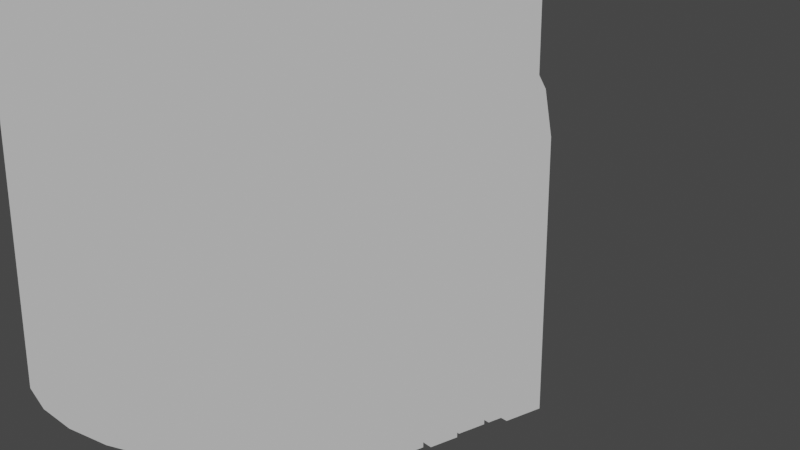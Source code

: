# Source: Castle.blend  (saved by Blender 3.6.11; exported with 4.5.12 LTS)
import bpy
from mathutils import Matrix  # noqa: F401  (used for matrix-valued properties, if any)

bpy.ops.wm.read_factory_settings(use_empty=True)
scene = bpy.context.scene
scene.name = 'Scene'

# ---- collections
col_collection = bpy.data.collections.new('Collection'); scene.collection.children.link(col_collection)
col_door = bpy.data.collections.new('Door'); scene.collection.children.link(col_door)

# ---- materials (node trees are filled in below, after node groups)
mat_material_001 = bpy.data.materials.new('Material.001')
mat_material_001.use_transparent_shadow = False

# ---- material node trees
mat_material_001.use_nodes = True; mat_material_001.node_tree.nodes.clear()
_N = mat_material_001.node_tree.nodes; _L = mat_material_001.node_tree.links
n0 = _N.new('ShaderNodeBsdfPrincipled'); n0.name = 'Principled BSDF'; n0.location = (10, 300)
n0.distribution = 'GGX'
n0.subsurface_method = 'RANDOM_WALK_SKIN'
n0.inputs[3].default_value = 1.45
n0.inputs[27].default_value = (0.0, 0.0, 0.0, 1.0)
n0.inputs[28].default_value = 1.0
n1 = _N.new('ShaderNodeOutputMaterial'); n1.name = 'Material Output'; n1.location = (870, 300)
n2 = _N.new('ShaderNodeShaderToRGB'); n2.name = 'Shader to RGB'; n2.location = (330, 314)
n3 = _N.new('ShaderNodeValToRGB'); n3.name = 'Color Ramp'; n3.location = (550, 302)
n3.color_ramp.interpolation = 'CONSTANT'
while len(n3.color_ramp.elements) > 1: n3.color_ramp.elements.remove(n3.color_ramp.elements[-1])
n3.color_ramp.elements[0].position = 0.0; n3.color_ramp.elements[0].color = (0.0, 0.0, 0.0, 1.0)
_e = n3.color_ramp.elements.new(0.09976); _e.color = (0.1523, 0.1523, 0.1523, 1.0)
_e = n3.color_ramp.elements.new(0.2052); _e.color = (0.42, 0.42, 0.42, 1.0)
_e = n3.color_ramp.elements.new(1.0); _e.color = (1.0, 1.0, 1.0, 1.0)
_L.new(n0.outputs[0], n2.inputs[0])
_L.new(n2.outputs[0], n3.inputs[0])
_L.new(n3.outputs[0], n1.inputs[0])
n1.is_active_output = True

# ---- world
world_world = bpy.data.worlds.new('World'); scene.world = world_world
world_world.use_nodes = True; world_world.node_tree.nodes.clear()
_N = world_world.node_tree.nodes; _L = world_world.node_tree.links
n0 = _N.new('ShaderNodeOutputWorld'); n0.name = 'World Output'; n0.location = (300, 300)
n1 = _N.new('ShaderNodeBackground'); n1.name = 'Background'; n1.location = (10, 300)
n1.inputs[0].default_value = (0.05088, 0.05088, 0.05088, 1.0)
_L.new(n1.outputs[0], n0.inputs[0])
n0.is_active_output = True
world_world.color = (0.05088, 0.05088, 0.05088)
world_world.use_sun_shadow = False
world_world.sun_shadow_jitter_overblur = 0.0

# ---- cameras
cam_camera_001 = bpy.data.cameras.new('Camera.001')

# ---- lights
light_sun = bpy.data.lights.new('Sun', 'SUN')
light_sun.transmission_factor = 0.0
light_sun.energy = 1.0

# ---- meshes
me_cylinder_001 = bpy.data.meshes.new('Cylinder.001')
me_cylinder_001.from_pydata([(0.0, 1.0, -1.0), (0.0, 1.0, 9.363), (0.1951, 0.9808, -1.0), (0.1951, 0.9808, 9.363), (0.3827, 0.9239, -1.0), (0.3827, 0.9239, 9.363), (0.5556, 0.8315, -1.0), (0.5556, 0.8315, 9.363), (0.7071, 0.7071, -1.0), (0.7071, 0.7071, 9.363), (0.8315, 0.5556, -1.0), (0.8315, 0.5556, 9.363), (0.9239, 0.3827, -1.0), (0.9239, 0.3827, 9.363), (0.9808, 0.1951, -1.0), (0.9808, 0.1951, 9.363), (1.0, 0.0, -1.0), (1.0, 0.0, 9.363), (0.9808, -0.1951, -1.0), (0.9808, -0.1951, 9.363), (0.9239, -0.3827, -1.0), (0.9239, -0.3827, 9.363), (0.8315, -0.5556, -1.0), (0.8315, -0.5556, 9.363), (0.7071, -0.7071, -1.0), (0.7071, -0.7071, 9.363), (0.5556, -0.8315, -1.0), (0.5556, -0.8315, 9.363), (0.3827, -0.9239, -1.0), (0.3827, -0.9239, 9.363), (0.1951, -0.9808, -1.0), (0.1951, -0.9808, 9.363), (0.0, -1.0, -1.0), (0.0, -1.0, 9.363), (-0.1951, -0.9808, -1.0), (-0.1951, -0.9808, 9.363), (-0.3827, -0.9239, -1.0), (-0.3827, -0.9239, 9.363), (-0.5556, -0.8315, -1.0), (-0.5556, -0.8315, 9.363), (-0.7071, -0.7071, -1.0), (-0.7071, -0.7071, 9.363), (-0.8315, -0.5556, -1.0), (-0.8315, -0.5556, 9.363), (-0.9239, -0.3827, -1.0), (-0.9239, -0.3827, 9.363), (-0.9808, -0.1951, -1.0), (-0.9808, -0.1951, 9.363), (-1.0, 0.0, -1.0), (-1.0, 0.0, 9.363), (-0.9808, 0.1951, -1.0), (-0.9808, 0.1951, 9.363), (-0.9239, 0.3827, -1.0), (-0.9239, 0.3827, 9.363), (-0.8315, 0.5556, -1.0), (-0.8315, 0.5556, 9.363), (-0.7071, 0.7071, -1.0), (-0.7071, 0.7071, 9.363), (-0.5556, 0.8315, -1.0), (-0.5556, 0.8315, 9.363), (-0.3827, 0.9239, -1.0), (-0.3827, 0.9239, 9.363), (-0.1951, 0.9808, -1.0), (-0.1951, 0.9808, 9.363)], [], [(0, 2, 3, 1), (2, 4, 5, 3), (4, 6, 7, 5), (6, 8, 9, 7), (8, 10, 11, 9), (10, 12, 13, 11), (12, 14, 15, 13), (14, 16, 17, 15), (16, 18, 19, 17), (18, 20, 21, 19), (20, 22, 23, 21), (22, 24, 25, 23), (24, 26, 27, 25), (26, 28, 29, 27), (28, 30, 31, 29), (30, 32, 33, 31), (32, 34, 35, 33), (34, 36, 37, 35), (36, 38, 39, 37), (38, 40, 41, 39), (40, 42, 43, 41), (42, 44, 45, 43), (44, 46, 47, 45), (46, 48, 49, 47), (48, 50, 51, 49), (50, 52, 53, 51), (52, 54, 55, 53), (54, 56, 57, 55), (56, 58, 59, 57), (58, 60, 61, 59), (3, 1, 63, 61, 59, 57, 55, 53, 51, 49, 47, 45, 43, 41, 39, 37, 35, 33, 31, 29, 27, 25, 23, 21, 19, 17, 15, 13, 11, 9, 7, 5), (60, 62, 63, 61), (62, 0, 1, 63), (0, 2, 4, 6, 8, 10, 12, 14, 16, 18, 20, 22, 24, 26, 28, 30, 32, 34, 36, 38, 40, 42, 44, 46, 48, 50, 52, 54, 56, 58, 60, 62)])
me_cylinder_001.polygons.foreach_set('use_smooth', [1, 1, 1, 1, 1, 1, 1, 1, 1, 1, 1, 1, 1, 1, 1, 1, 1, 1, 1, 1, 1, 1, 1, 1, 1, 1, 1, 1, 1, 1, 0, 1, 1, 0])
_uv = me_cylinder_001.uv_layers.new(name='UVMap')
_uv.uv.foreach_set('vector', [1.0, 0.5, 0.9688, 0.5, 0.9688, 1.0, 1.0, 1.0, 0.9688, 0.5, 0.9375, 0.5, 0.9375, 1.0, 0.9688, 1.0, 0.9375, 0.5, 0.9062, 0.5, 0.9062, 1.0, 0.9375, 1.0, 0.9062, 0.5, 0.875, 0.5, 0.875, 1.0, 0.9062, 1.0, 0.875, 0.5, 0.8438, 0.5, 0.8438, 1.0, 0.875, 1.0, 0.8438, 0.5, 0.8125, 0.5, 0.8125, 1.0, 0.8438, 1.0, 0.8125, 0.5, 0.7812, 0.5, 0.7812, 1.0, 0.8125, 1.0, 0.7812, 0.5, 0.75, 0.5, 0.75, 1.0, 0.7812, 1.0, 0.75, 0.5, 0.7188, 0.5, 0.7188, 1.0, 0.75, 1.0, 0.7188, 0.5, 0.6875, 0.5, 0.6875, 1.0, 0.7188, 1.0, 0.6875, 0.5, 0.6562, 0.5, 0.6562, 1.0, 0.6875, 1.0, 0.6562, 0.5, 0.625, 0.5, 0.625, 1.0, 0.6562, 1.0, 0.625, 0.5, 0.5938, 0.5, 0.5938, 1.0, 0.625, 1.0, 0.5938, 0.5, 0.5625, 0.5, 0.5625, 1.0, 0.5938, 1.0, 0.5625, 0.5, 0.5312, 0.5, 0.5312, 1.0, 0.5625, 1.0, 0.5312, 0.5, 0.5, 0.5, 0.5, 1.0, 0.5312, 1.0, 0.5, 0.5, 0.4688, 0.5, 0.4688, 1.0, 0.5, 1.0, 0.4688, 0.5, 0.4375, 0.5, 0.4375, 1.0, 0.4688, 1.0, 0.4375, 0.5, 0.4062, 0.5, 0.4062, 1.0, 0.4375, 1.0, 0.4062, 0.5, 0.375, 0.5, 0.375, 1.0, 0.4062, 1.0, 0.375, 0.5, 0.3438, 0.5, 0.3438, 1.0, 0.375, 1.0, 0.3438, 0.5, 0.3125, 0.5, 0.3125, 1.0, 0.3438, 1.0, 0.3125, 0.5, 0.2812, 0.5, 0.2812, 1.0, 0.3125, 1.0, 0.2812, 0.5, 0.25, 0.5, 0.25, 1.0, 0.2812, 1.0, 0.25, 0.5, 0.2188, 0.5, 0.2188, 1.0, 0.25, 1.0, 0.2188, 0.5, 0.1875, 0.5, 0.1875, 1.0, 0.2188, 1.0, 0.1875, 0.5, 0.1562, 0.5, 0.1562, 1.0, 0.1875, 1.0, 0.1562, 0.5, 0.125, 0.5, 0.125, 1.0, 0.1562, 1.0, 0.125, 0.5, 0.09375, 0.5, 0.09375, 1.0, 0.125, 1.0, 0.09375, 0.5, 0.0625, 0.5, 0.0625, 1.0, 0.09375, 1.0, 0.2968, 0.4854, 0.25, 0.49, 0.2032, 0.4854, 0.1582, 0.4717, 0.1167, 0.4496, 0.08029, 0.4197, 0.05045, 0.3833, 0.02827, 0.3418, 0.01461, 0.2968, 0.01, 0.25, 0.01461, 0.2032, 0.02827, 0.1582, 0.05045, 0.1167, 0.08029, 0.08029, 0.1167, 0.05045, 0.1582, 0.02827, 0.2032, 0.01461, 0.25, 0.01, 0.2968, 0.01461, 0.3418, 0.02827, 0.3833, 0.05045, 0.4197, 0.08029, 0.4496, 0.1167, 0.4717, 0.1582, 0.4854, 0.2032, 0.49, 0.25, 0.4854, 0.2968, 0.4717, 0.3418, 0.4496, 0.3833, 0.4197, 0.4197, 0.3833, 0.4496, 0.3418, 0.4717, 0.0625, 0.5, 0.03125, 0.5, 0.03125, 1.0, 0.0625, 1.0, 0.03125, 0.5, 0.0, 0.5, 0.0, 1.0, 0.03125, 1.0, 0.75, 0.49, 0.7968, 0.4854, 0.8418, 0.4717, 0.8833, 0.4496, 0.9197, 0.4197, 0.9496, 0.3833, 0.9717, 0.3418, 0.9854, 0.2968, 0.99, 0.25, 0.9854, 0.2032, 0.9717, 0.1582, 0.9496, 0.1167, 0.9197, 0.08029, 0.8833, 0.05045, 0.8418, 0.02827, 0.7968, 0.01461, 0.75, 0.01, 0.7032, 0.01461, 0.6582, 0.02827, 0.6167, 0.05045, 0.5803, 0.08029, 0.5504, 0.1167, 0.5283, 0.1582, 0.5146, 0.2032, 0.51, 0.25, 0.5146, 0.2968, 0.5283, 0.3418, 0.5504, 0.3833, 0.5803, 0.4197, 0.6167, 0.4496, 0.6582, 0.4717, 0.7032, 0.4854])
me_cylinder_001.materials.append(mat_material_001)
me_cylinder_001.update()
me_cylinder_001.normals_split_custom_set([tuple(v) for v in zip(*[iter([0.0, -1.0, 0.0, -0.1951, -0.9808, 0.0, -0.1951, -0.9808, 0.0, 0.0, -1.0, 0.0, -0.1951, -0.9808, 0.0, -0.3827, -0.9239, 0.0, -0.3827, -0.9239, 0.0, -0.1951, -0.9808, 0.0, -0.3827, -0.9239, 0.0, -0.5556, -0.8315, 0.0, -0.5556, -0.8315, 0.0, -0.3827, -0.9239, 0.0, -0.5556, -0.8315, 0.0, -0.7071, -0.7071, 0.0, -0.7071, -0.7071, 0.0, -0.5556, -0.8315, 0.0, -0.7071, -0.7071, 0.0, -0.8315, -0.5556, 0.0, -0.8315, -0.5556, 0.0, -0.7071, -0.7071, 0.0, -0.8315, -0.5556, 0.0, -0.9239, -0.3827, 0.0, -0.9239, -0.3827, 0.0, -0.8315, -0.5556, 0.0, -0.9239, -0.3827, 0.0, -0.9808, -0.1951, 0.0, -0.9808, -0.1951, 0.0, -0.9239, -0.3827, 0.0, -0.9808, -0.1951, 0.0, -1.0, 0.0, 0.0, -1.0, 0.0, 0.0, -0.9808, -0.1951, 0.0, -1.0, 0.0, 0.0, -0.9808, 0.1951, 0.0, -0.9808, 0.1951, 0.0, -1.0, 0.0, 0.0, -0.9808, 0.1951, 0.0, -0.9239, 0.3827, 0.0, -0.9239, 0.3827, 0.0, -0.9808, 0.1951, 0.0, -0.9239, 0.3827, 0.0, -0.8315, 0.5556, 0.0, -0.8315, 0.5556, 0.0, -0.9239, 0.3827, 0.0, -0.8315, 0.5556, 0.0, -0.7071, 0.7071, 0.0, -0.7071, 0.7071, 0.0, -0.8315, 0.5556, 0.0, -0.7071, 0.7071, 0.0, -0.5556, 0.8315, 0.0, -0.5556, 0.8315, 0.0, -0.7071, 0.7071, 0.0, -0.5556, 0.8315, 0.0, -0.3827, 0.9239, 0.0, -0.3827, 0.9239, 0.0, -0.5556, 0.8315, 0.0, -0.3827, 0.9239, 0.0, -0.1951, 0.9808, 0.0, -0.1951, 0.9808, 0.0, -0.3827, 0.9239, 0.0, -0.1951, 0.9808, 0.0, 0.0, 1.0, 0.0, 0.0, 1.0, 0.0, -0.1951, 0.9808, 0.0, 0.0, 1.0, 0.0, 0.1951, 0.9808, 0.0, 0.1951, 0.9808, 0.0, 0.0, 1.0, 0.0, 0.1951, 0.9808, 0.0, 0.3827, 0.9239, 0.0, 0.3827, 0.9239, 0.0, 0.1951, 0.9808, 0.0, 0.3827, 0.9239, 0.0, 0.5556, 0.8315, 0.0, 0.5556, 0.8315, 0.0, 0.3827, 0.9239, 0.0, 0.5556, 0.8315, 0.0, 0.7071, 0.7071, 0.0, 0.7071, 0.7071, 0.0, 0.5556, 0.8315, 0.0, 0.7071, 0.7071, 0.0, 0.8315, 0.5556, 0.0, 0.8315, 0.5556, 0.0, 0.7071, 0.7071, 0.0, 0.8315, 0.5556, 0.0, 0.9239, 0.3827, 0.0, 0.9239, 0.3827, 0.0, 0.8315, 0.5556, 0.0, 0.9239, 0.3827, 0.0, 0.9808, 0.1951, 0.0, 0.9808, 0.1951, 0.0, 0.9239, 0.3827, 0.0, 0.9808, 0.1951, 0.0, 1.0, 0.0, 0.0, 1.0, 0.0, 0.0, 0.9808, 0.1951, 0.0, 1.0, 0.0, 0.0, 0.9808, -0.1951, 0.0, 0.9808, -0.1951, 0.0, 1.0, 0.0, 0.0, 0.9808, -0.1951, 0.0, 0.9239, -0.3827, 0.0, 0.9239, -0.3827, 0.0, 0.9808, -0.1951, 0.0, 0.9239, -0.3827, 0.0, 0.8315, -0.5556, 0.0, 0.8315, -0.5556, 0.0, 0.9239, -0.3827, 0.0, 0.8315, -0.5556, 0.0, 0.7071, -0.7071, 0.0, 0.7071, -0.7071, 0.0, 0.8315, -0.5556, 0.0, 0.7071, -0.7071, 0.0, 0.5556, -0.8315, 0.0, 0.5556, -0.8315, 0.0, 0.7071, -0.7071, 0.0, 0.5556, -0.8315, 0.0, 0.3827, -0.9239, 0.0, 0.3827, -0.9239, 0.0, 0.5556, -0.8315, 0.0, -0.1951, -0.9808, -8.097e-08, 6.572e-05, -1.0, 1.194e-08, 0.1951, -0.9808, 4.917e-08, 0.3827, -0.9239, 8.499e-08, 0.5556, -0.8315, 1.18e-07, 0.7071, -0.7071, 1.469e-07, 0.8315, -0.5556, 1.707e-07, 0.9239, -0.3827, 1.883e-07, 0.9808, -0.1951, 1.992e-07, 1.0, 6.572e-05, 2.029e-07, 0.9808, 0.1951, 1.992e-07, 0.9239, 0.3827, 1.883e-07, 0.8315, 0.5556, 1.707e-07, 0.7071, 0.7071, 1.47e-07, 0.5556, 0.8315, 1.18e-07, 0.3827, 0.9239, 8.5e-08, 0.1951, 0.9808, 4.918e-08, -6.572e-05, 1.0, 1.191e-08, -0.1951, 0.9808, -8.096e-08, -0.3827, 0.9239, -1.168e-07, -0.5556, 0.8315, -3.059e-08, -0.7071, 0.7071, -1.787e-07, -0.8315, 0.5556, -2.025e-07, -0.9239, 0.3827, -2.201e-07, -0.9808, 0.1951, -1.118e-07, -1.0, -6.572e-05, -2.347e-07, -0.9808, -0.1951, -1.118e-07, -0.9239, -0.3827, -2.201e-07, -0.8315, -0.5556, -2.025e-07, -0.7071, -0.7071, -1.787e-07, -0.5556, -0.8315, -3.059e-08, -0.3827, -0.9239, -1.168e-07, 0.3827, -0.9239, 0.0, 0.1951, -0.9808, 0.0, 0.1951, -0.9808, 0.0, 0.3827, -0.9239, 0.0, 0.1951, -0.9808, 0.0, 0.0, -1.0, 0.0, 0.0, -1.0, 0.0, 0.1951, -0.9808, 0.0, -6.572e-05, -1.0, -1.192e-08, -0.1951, -0.9808, -8.2e-09, -0.3827, -0.9239, -4.618e-09, -0.5556, -0.8315, -1.317e-09, -0.7071, -0.7071, 5.721e-08, -0.8315, -0.5556, 5.959e-08, -0.9239, -0.3827, 6.135e-08, -0.9808, -0.1951, 6.244e-08, -1.0, 6.572e-05, 6.281e-08, -0.9808, 0.1951, 6.244e-08, -0.9239, 0.3827, 6.135e-08, -0.8315, 0.5556, 5.959e-08, -0.7071, 0.7071, 5.721e-08, -0.5556, 0.8315, -1.316e-09, -0.3827, 0.9239, -4.617e-09, -0.1951, 0.9808, -8.199e-09, 6.572e-05, 1.0, -1.193e-08, 0.1951, 0.9808, -1.565e-08, 0.3827, 0.9239, -1.923e-08, 0.5556, 0.8315, 3.31e-08, 0.7071, 0.7071, 3.021e-08, 0.8315, 0.5556, 2.783e-08, 0.9239, 0.3827, 2.607e-08, 0.9808, 0.1951, 2.498e-08, 1.0, -6.572e-05, 2.462e-08, 0.9808, -0.1951, 2.498e-08, 0.9239, -0.3827, 2.607e-08, 0.8315, -0.5556, 2.783e-08, 0.7071, -0.7071, 3.021e-08, 0.5556, -0.8315, 3.31e-08, 0.3827, -0.9239, -1.923e-08, 0.1951, -0.9808, -1.565e-08])] * 3)])
me_cone = bpy.data.meshes.new('Cone')
me_cone.from_pydata([(0.0, 1.0, -1.0), (0.1951, 0.9808, -1.0), (0.3827, 0.9239, -1.0), (0.5556, 0.8315, -1.0), (0.7071, 0.7071, -1.0), (0.8315, 0.5556, -1.0), (0.9239, 0.3827, -1.0), (0.9808, 0.1951, -1.0), (1.0, 0.0, -1.0), (0.9808, -0.1951, -1.0), (0.9239, -0.3827, -1.0), (0.8315, -0.5556, -1.0), (0.7071, -0.7071, -1.0), (0.5556, -0.8315, -1.0), (0.3827, -0.9239, -1.0), (0.1951, -0.9808, -1.0), (0.0, -1.0, -1.0), (-0.1951, -0.9808, -1.0), (-0.3827, -0.9239, -1.0), (-0.5556, -0.8315, -1.0), (-0.7071, -0.7071, -1.0), (-0.8315, -0.5556, -1.0), (-0.9239, -0.3827, -1.0), (-0.9808, -0.1951, -1.0), (-1.0, 0.0, -1.0), (-0.9808, 0.1951, -1.0), (-0.9239, 0.3827, -1.0), (-0.8315, 0.5556, -1.0), (-0.7071, 0.7071, -1.0), (-0.5556, 0.8315, -1.0), (-0.3827, 0.9239, -1.0), (-0.1951, 0.9808, -1.0), (0.0, 0.0, 1.0), (0.09755, 0.9904, -1.0), (0.2889, 0.9523, -1.0), (0.4691, 0.8777, -1.0), (0.6313, 0.7693, -1.0), (0.7693, 0.6313, -1.0), (0.8777, 0.4691, -1.0), (0.9523, 0.2889, -1.0), (0.9904, 0.09755, -1.0), (0.9904, -0.09755, -1.0), (0.9523, -0.2889, -1.0), (0.8777, -0.4691, -1.0), (0.7693, -0.6313, -1.0), (0.6313, -0.7693, -1.0), (0.4691, -0.8777, -1.0), (0.2889, -0.9523, -1.0), (0.09755, -0.9904, -1.0), (-0.09755, -0.9904, -1.0), (-0.2889, -0.9523, -1.0), (-0.4691, -0.8777, -1.0), (-0.6313, -0.7693, -1.0), (-0.7693, -0.6313, -1.0), (-0.8777, -0.4691, -1.0), (-0.9523, -0.2889, -1.0), (-0.9904, -0.09755, -1.0), (-0.9904, 0.09755, -1.0), (-0.9523, 0.2889, -1.0), (-0.8777, 0.4691, -1.0), (-0.7693, 0.6313, -1.0), (-0.6313, 0.7693, -1.0), (-0.4691, 0.8777, -1.0), (-0.2889, 0.9523, -1.0), (-0.09755, 0.9904, -1.0), (0.06239, 0.6335, -0.807), (0.1248, 0.6273, -0.807), (0.1848, 0.6091, -0.807), (0.2448, 0.5909, -0.807), (0.3001, 0.5614, -0.807), (0.3553, 0.5318, -0.807), (0.4038, 0.492, -0.807), (0.4523, 0.4523, -0.807), (0.492, 0.4038, -0.807), (0.5318, 0.3553, -0.807), (0.5614, 0.3001, -0.807), (0.5909, 0.2448, -0.807), (0.6091, 0.1848, -0.807), (0.6273, 0.1248, -0.807), (0.6335, 0.06239, -0.807), (0.6396, -4.009e-09, -0.807), (0.6335, -0.06239, -0.807), (0.6273, -0.1248, -0.807), (0.6091, -0.1848, -0.807), (0.5909, -0.2448, -0.807), (0.5614, -0.3001, -0.807), (0.5318, -0.3553, -0.807), (0.492, -0.4038, -0.807), (0.4523, -0.4523, -0.807), (0.4038, -0.492, -0.807), (0.3553, -0.5318, -0.807), (0.3001, -0.5614, -0.807), (0.2448, -0.5909, -0.807), (0.1848, -0.6091, -0.807), (0.1248, -0.6273, -0.807), (0.06239, -0.6335, -0.807), (-7.393e-10, -0.6396, -0.807), (-0.06239, -0.6335, -0.807), (-0.1248, -0.6273, -0.807), (-0.1848, -0.6091, -0.807), (-0.2448, -0.5909, -0.807), (-0.3001, -0.5614, -0.807), (-0.3553, -0.5318, -0.807), (-0.4038, -0.492, -0.807), (-0.4523, -0.4523, -0.807), (-0.492, -0.4038, -0.807), (-0.5318, -0.3553, -0.807), (-0.5614, -0.3001, -0.807), (-0.5909, -0.2448, -0.807), (-0.6091, -0.1848, -0.807), (-0.6273, -0.1248, -0.807), (-0.6335, -0.06239, -0.807), (-0.6396, -4.009e-09, -0.807), (-0.6335, 0.06239, -0.807), (-0.6273, 0.1248, -0.807), (-0.6091, 0.1848, -0.807), (-0.5909, 0.2448, -0.807), (-0.5614, 0.3001, -0.807), (-0.5318, 0.3553, -0.807), (-0.492, 0.4038, -0.807), (-0.4523, 0.4523, -0.807), (-0.4038, 0.492, -0.807), (-0.3553, 0.5318, -0.807), (-0.3001, 0.5614, -0.807), (-0.2448, 0.5909, -0.807), (-0.1848, 0.6091, -0.807), (-0.1248, 0.6273, -0.807), (-0.06239, 0.6335, -0.807), (-7.393e-10, 0.6396, -0.807)], [], [(0, 33, 1, 32), (1, 34, 2, 32), (2, 35, 3, 32), (3, 36, 4, 32), (4, 37, 5, 32), (5, 38, 6, 32), (6, 39, 7, 32), (7, 40, 8, 32), (8, 41, 9, 32), (9, 42, 10, 32), (10, 43, 11, 32), (11, 44, 12, 32), (12, 45, 13, 32), (13, 46, 14, 32), (14, 47, 15, 32), (15, 48, 16, 32), (16, 49, 17, 32), (17, 50, 18, 32), (18, 51, 19, 32), (19, 52, 20, 32), (20, 53, 21, 32), (21, 54, 22, 32), (22, 55, 23, 32), (23, 56, 24, 32), (24, 57, 25, 32), (25, 58, 26, 32), (26, 59, 27, 32), (27, 60, 28, 32), (28, 61, 29, 32), (29, 62, 30, 32), (34, 67, 68, 2), (30, 63, 31, 32), (31, 64, 0, 32), (128, 127, 126, 125, 124, 123, 122, 121, 120, 119, 118, 117, 116, 115, 114, 113, 112, 111, 110, 109, 108, 107, 106, 105, 104, 103, 102, 101, 100, 99, 98, 97, 96, 95, 94, 93, 92, 91, 90, 89, 88, 87, 86, 85, 84, 83, 82, 81, 80, 79, 78, 77, 76, 75, 74, 73, 72, 71, 70, 69, 68, 67, 66, 65), (18, 100, 101, 51), (19, 102, 103, 52), (61, 121, 122, 29), (48, 95, 96, 16), (35, 69, 70, 3), (20, 104, 105, 53), (21, 106, 107, 54), (62, 123, 124, 30), (49, 97, 98, 17), (36, 71, 72, 4), (22, 108, 109, 55), (23, 110, 111, 56), (63, 125, 126, 31), (50, 99, 100, 18), (37, 73, 74, 5), (24, 112, 113, 57), (25, 114, 115, 58), (64, 127, 128, 0), (51, 101, 102, 19), (38, 75, 76, 6), (26, 116, 117, 59), (0, 128, 65, 33), (27, 118, 119, 60), (1, 66, 67, 34), (52, 103, 104, 20), (39, 77, 78, 7), (28, 120, 121, 61), (2, 68, 69, 35), (29, 122, 123, 62), (3, 70, 71, 36), (53, 105, 106, 21), (40, 79, 80, 8), (30, 124, 125, 63), (4, 72, 73, 37), (31, 126, 127, 64), (5, 74, 75, 38), (54, 107, 108, 22), (41, 81, 82, 9), (6, 76, 77, 39), (7, 78, 79, 40), (55, 109, 110, 23), (42, 83, 84, 10), (8, 80, 81, 41), (9, 82, 83, 42), (56, 111, 112, 24), (43, 85, 86, 11), (10, 84, 85, 43), (11, 86, 87, 44), (57, 113, 114, 25), (44, 87, 88, 12), (12, 88, 89, 45), (13, 90, 91, 46), (58, 115, 116, 26), (45, 89, 90, 13), (14, 92, 93, 47), (33, 65, 66, 1), (15, 94, 95, 48), (59, 117, 118, 27), (46, 91, 92, 14), (16, 96, 97, 49), (17, 98, 99, 50), (60, 119, 120, 28), (47, 93, 94, 15)])
me_cone.polygons.foreach_set('use_smooth', [1, 1, 1, 1, 1, 1, 1, 1, 1, 1, 1, 1, 1, 1, 1, 1, 1, 1, 1, 1, 1, 1, 1, 1, 1, 1, 1, 1, 1, 1, 0, 1, 1, 0, 0, 0, 0, 1, 0, 0, 0, 0, 0, 0, 0, 0, 0, 0, 0, 0, 0, 0, 0, 0, 0, 0, 0, 0, 0, 0, 0, 0, 0, 0, 0, 0, 0, 0, 0, 0, 0, 0, 0, 0, 0, 1, 0, 0, 0, 1, 0, 0, 0, 0, 0, 0, 0, 0, 0, 0, 0, 0, 0, 0, 0, 0, 0])
_k = set([(0, 128), (1, 66), (2, 68), (3, 70), (4, 72), (5, 74), (6, 76), (7, 78), (8, 80), (9, 82), (12, 88), (13, 90), (14, 92), (15, 94), (17, 98), (18, 100), (19, 102), (20, 104), (21, 106), (22, 108), (23, 110), (24, 112), (25, 114), (26, 116), (27, 118), (28, 120), (29, 122), (30, 124), (31, 126), (33, 65), (34, 67), (35, 69), (36, 71), (37, 73), (38, 75), (39, 77), (40, 79), (41, 81), (44, 87), (45, 89), (46, 91), (47, 93), (49, 97), (50, 99), (51, 101), (52, 103), (53, 105), (54, 107), (55, 109), (56, 111), (57, 113), (58, 115), (59, 117), (60, 119), (61, 121), (62, 123), (63, 125), (64, 127), (65, 66), (65, 128), (66, 67), (67, 68), (68, 69), (69, 70), (70, 71), (71, 72), (72, 73), (73, 74), (74, 75), (75, 76), (76, 77), (77, 78), (78, 79), (79, 80), (80, 81), (81, 82), (82, 83), (84, 85), (86, 87), (87, 88), (88, 89), (89, 90), (90, 91), (91, 92), (92, 93), (93, 94), (94, 95), (96, 97), (97, 98), (98, 99), (99, 100), (100, 101), (101, 102), (102, 103), (103, 104), (104, 105), (105, 106), (106, 107), (107, 108), (108, 109), (109, 110), (110, 111), (111, 112), (112, 113), (113, 114), (114, 115), (115, 116), (116, 117), (117, 118), (118, 119), (119, 120), (120, 121), (121, 122), (122, 123), (123, 124), (124, 125), (125, 126), (126, 127), (127, 128)])
me_cone.attributes.new('sharp_edge', 'BOOLEAN', 'EDGE').data.foreach_set('value', [ (min(e.vertices), max(e.vertices)) in _k for e in me_cone.edges])
_uv = me_cone.uv_layers.new(name='UVMap')
_uv.uv.foreach_set('vector', [0.25, 0.49, 0.2734, 0.4877, 0.2968, 0.4854, 0.25, 0.25, 0.2968, 0.4854, 0.3193, 0.4786, 0.3418, 0.4717, 0.25, 0.25, 0.3418, 0.4717, 0.3626, 0.4606, 0.3833, 0.4496, 0.25, 0.25, 0.3833, 0.4496, 0.4015, 0.4346, 0.4197, 0.4197, 0.25, 0.25, 0.4197, 0.4197, 0.4346, 0.4015, 0.4496, 0.3833, 0.25, 0.25, 0.4496, 0.3833, 0.4606, 0.3626, 0.4717, 0.3418, 0.25, 0.25, 0.4717, 0.3418, 0.4786, 0.3193, 0.4854, 0.2968, 0.25, 0.25, 0.4854, 0.2968, 0.4877, 0.2734, 0.49, 0.25, 0.25, 0.25, 0.49, 0.25, 0.4877, 0.2266, 0.4854, 0.2032, 0.25, 0.25, 0.4854, 0.2032, 0.4786, 0.1807, 0.4717, 0.1582, 0.25, 0.25, 0.4717, 0.1582, 0.4606, 0.1374, 0.4496, 0.1167, 0.25, 0.25, 0.4496, 0.1167, 0.4346, 0.09848, 0.4197, 0.08029, 0.25, 0.25, 0.4197, 0.08029, 0.4015, 0.06537, 0.3833, 0.05045, 0.25, 0.25, 0.3833, 0.05045, 0.3626, 0.03936, 0.3418, 0.02827, 0.25, 0.25, 0.3418, 0.02827, 0.3193, 0.02144, 0.2968, 0.01461, 0.25, 0.25, 0.2968, 0.01461, 0.2734, 0.01231, 0.25, 0.01, 0.25, 0.25, 0.25, 0.01, 0.2266, 0.01231, 0.2032, 0.01461, 0.25, 0.25, 0.2032, 0.01461, 0.1807, 0.02144, 0.1582, 0.02827, 0.25, 0.25, 0.1582, 0.02827, 0.1374, 0.03936, 0.1167, 0.05045, 0.25, 0.25, 0.1167, 0.05045, 0.09848, 0.06537, 0.08029, 0.08029, 0.25, 0.25, 0.08029, 0.08029, 0.06537, 0.09848, 0.05045, 0.1167, 0.25, 0.25, 0.05045, 0.1167, 0.03936, 0.1374, 0.02827, 0.1582, 0.25, 0.25, 0.02827, 0.1582, 0.02144, 0.1807, 0.01461, 0.2032, 0.25, 0.25, 0.01461, 0.2032, 0.01231, 0.2266, 0.01, 0.25, 0.25, 0.25, 0.01, 0.25, 0.01231, 0.2734, 0.01461, 0.2968, 0.25, 0.25, 0.01461, 0.2968, 0.02144, 0.3193, 0.02827, 0.3418, 0.25, 0.25, 0.02827, 0.3418, 0.03936, 0.3626, 0.05045, 0.3833, 0.25, 0.25, 0.05045, 0.3833, 0.06537, 0.4015, 0.08029, 0.4197, 0.25, 0.25, 0.08029, 0.4197, 0.09848, 0.4346, 0.1167, 0.4496, 0.25, 0.25, 0.1167, 0.4496, 0.1374, 0.4606, 0.1582, 0.4717, 0.25, 0.25, 0.3193, 0.4786, 0.3193, 0.4786, 0.3418, 0.4717, 0.3418, 0.4717, 0.1582, 0.4717, 0.1807, 0.4786, 0.2032, 0.4854, 0.25, 0.25, 0.2032, 0.4854, 0.2266, 0.4877, 0.25, 0.49, 0.25, 0.25, 0.75, 0.49, 0.7266, 0.4877, 0.7032, 0.4854, 0.6807, 0.4786, 0.6582, 0.4717, 0.6374, 0.4606, 0.6167, 0.4496, 0.5985, 0.4346, 0.5803, 0.4197, 0.5654, 0.4015, 0.5504, 0.3833, 0.5394, 0.3626, 0.5283, 0.3418, 0.5214, 0.3193, 0.5146, 0.2968, 0.5123, 0.2734, 0.51, 0.25, 0.5123, 0.2266, 0.5146, 0.2032, 0.5214, 0.1807, 0.5283, 0.1582, 0.5394, 0.1374, 0.5504, 0.1167, 0.5654, 0.09848, 0.5803, 0.08029, 0.5985, 0.06537, 0.6167, 0.05045, 0.6374, 0.03936, 0.6582, 0.02827, 0.6807, 0.02144, 0.7032, 0.01461, 0.7266, 0.01231, 0.75, 0.01, 0.7734, 0.01231, 0.7968, 0.01461, 0.8193, 0.02144, 0.8418, 0.02827, 0.8626, 0.03936, 0.8833, 0.05045, 0.9015, 0.06537, 0.9197, 0.08029, 0.9346, 0.09848, 0.9496, 0.1167, 0.9606, 0.1374, 0.9717, 0.1582, 0.9786, 0.1807, 0.9854, 0.2032, 0.9877, 0.2266, 0.99, 0.25, 0.9877, 0.2734, 0.9854, 0.2968, 0.9786, 0.3193, 0.9717, 0.3418, 0.9606, 0.3626, 0.9496, 0.3833, 0.9346, 0.4015, 0.9197, 0.4197, 0.9015, 0.4346, 0.8833, 0.4496, 0.8626, 0.4606, 0.8418, 0.4717, 0.8193, 0.4786, 0.7968, 0.4854, 0.7734, 0.4877, 0.1582, 0.02827, 0.1582, 0.02827, 0.1374, 0.03936, 0.1374, 0.03936, 0.1167, 0.05045, 0.1167, 0.05045, 0.09848, 0.06537, 0.09848, 0.06537, 0.09848, 0.4346, 0.09848, 0.4346, 0.1167, 0.4496, 0.1167, 0.4496, 0.2734, 0.01231, 0.2734, 0.01231, 0.25, 0.01, 0.25, 0.01, 0.3626, 0.4606, 0.3626, 0.4606, 0.3833, 0.4496, 0.3833, 0.4496, 0.08029, 0.08029, 0.08029, 0.08029, 0.06537, 0.09848, 0.06537, 0.09848, 0.05045, 0.1167, 0.05045, 0.1167, 0.03936, 0.1374, 0.03936, 0.1374, 0.1374, 0.4606, 0.1374, 0.4606, 0.1582, 0.4717, 0.1582, 0.4717, 0.2266, 0.01231, 0.2266, 0.01231, 0.2032, 0.01461, 0.2032, 0.01461, 0.4015, 0.4346, 0.4015, 0.4346, 0.4197, 0.4197, 0.4197, 0.4197, 0.02827, 0.1582, 0.02827, 0.1582, 0.02144, 0.1807, 0.02144, 0.1807, 0.01461, 0.2032, 0.01461, 0.2032, 0.01231, 0.2266, 0.01231, 0.2266, 0.1807, 0.4786, 0.1807, 0.4786, 0.2032, 0.4854, 0.2032, 0.4854, 0.1807, 0.02144, 0.1807, 0.02144, 0.1582, 0.02827, 0.1582, 0.02827, 0.4346, 0.4015, 0.4346, 0.4015, 0.4496, 0.3833, 0.4496, 0.3833, 0.01, 0.25, 0.01, 0.25, 0.01231, 0.2734, 0.01231, 0.2734, 0.01461, 0.2968, 0.01461, 0.2968, 0.02144, 0.3193, 0.02144, 0.3193, 0.2266, 0.4877, 0.2266, 0.4877, 0.25, 0.49, 0.25, 0.49, 0.1374, 0.03936, 0.1374, 0.03936, 0.1167, 0.05045, 0.1167, 0.05045, 0.4606, 0.3626, 0.4606, 0.3626, 0.4717, 0.3418, 0.4717, 0.3418, 0.02827, 0.3418, 0.02827, 0.3418, 0.03936, 0.3626, 0.03936, 0.3626, 0.25, 0.49, 0.25, 0.49, 0.2734, 0.4877, 0.2734, 0.4877, 0.05045, 0.3833, 0.05045, 0.3833, 0.06537, 0.4015, 0.06537, 0.4015, 0.2968, 0.4854, 0.2968, 0.4854, 0.3193, 0.4786, 0.3193, 0.4786, 0.09848, 0.06537, 0.09848, 0.06537, 0.08029, 0.08029, 0.08029, 0.08029, 0.4786, 0.3193, 0.4786, 0.3193, 0.4854, 0.2968, 0.4854, 0.2968, 0.08029, 0.4197, 0.08029, 0.4197, 0.09848, 0.4346, 0.09848, 0.4346, 0.3418, 0.4717, 0.3418, 0.4717, 0.3626, 0.4606, 0.3626, 0.4606, 0.1167, 0.4496, 0.1167, 0.4496, 0.1374, 0.4606, 0.1374, 0.4606, 0.3833, 0.4496, 0.3833, 0.4496, 0.4015, 0.4346, 0.4015, 0.4346, 0.06537, 0.09848, 0.06537, 0.09848, 0.05045, 0.1167, 0.05045, 0.1167, 0.4877, 0.2734, 0.4877, 0.2734, 0.49, 0.25, 0.49, 0.25, 0.1582, 0.4717, 0.1582, 0.4717, 0.1807, 0.4786, 0.1807, 0.4786, 0.4197, 0.4197, 0.4197, 0.4197, 0.4346, 0.4015, 0.4346, 0.4015, 0.2032, 0.4854, 0.2032, 0.4854, 0.2266, 0.4877, 0.2266, 0.4877, 0.4496, 0.3833, 0.4496, 0.3833, 0.4606, 0.3626, 0.4606, 0.3626, 0.03936, 0.1374, 0.03936, 0.1374, 0.02827, 0.1582, 0.02827, 0.1582, 0.4877, 0.2266, 0.4877, 0.2266, 0.4854, 0.2032, 0.4854, 0.2032, 0.4717, 0.3418, 0.4717, 0.3418, 0.4786, 0.3193, 0.4786, 0.3193, 0.4854, 0.2968, 0.4854, 0.2968, 0.4877, 0.2734, 0.4877, 0.2734, 0.02144, 0.1807, 0.02144, 0.1807, 0.01461, 0.2032, 0.01461, 0.2032, 0.4786, 0.1807, 0.4786, 0.1807, 0.4717, 0.1582, 0.4717, 0.1582, 0.49, 0.25, 0.49, 0.25, 0.4877, 0.2266, 0.4877, 0.2266, 0.4854, 0.2032, 0.4854, 0.2032, 0.4786, 0.1807, 0.4786, 0.1807, 0.01231, 0.2266, 0.01231, 0.2266, 0.01, 0.25, 0.01, 0.25, 0.4606, 0.1374, 0.4606, 0.1374, 0.4496, 0.1167, 0.4496, 0.1167, 0.4717, 0.1582, 0.4717, 0.1582, 0.4606, 0.1374, 0.4606, 0.1374, 0.4496, 0.1167, 0.4496, 0.1167, 0.4346, 0.09848, 0.4346, 0.09848, 0.01231, 0.2734, 0.01231, 0.2734, 0.01461, 0.2968, 0.01461, 0.2968, 0.4346, 0.09848, 0.4346, 0.09848, 0.4197, 0.08029, 0.4197, 0.08029, 0.4197, 0.08029, 0.4197, 0.08029, 0.4015, 0.06537, 0.4015, 0.06537, 0.3833, 0.05045, 0.3833, 0.05045, 0.3626, 0.03936, 0.3626, 0.03936, 0.02144, 0.3193, 0.02144, 0.3193, 0.02827, 0.3418, 0.02827, 0.3418, 0.4015, 0.06537, 0.4015, 0.06537, 0.3833, 0.05045, 0.3833, 0.05045, 0.3418, 0.02827, 0.3418, 0.02827, 0.3193, 0.02144, 0.3193, 0.02144, 0.2734, 0.4877, 0.2734, 0.4877, 0.2968, 0.4854, 0.2968, 0.4854, 0.2968, 0.01461, 0.2968, 0.01461, 0.2734, 0.01231, 0.2734, 0.01231, 0.03936, 0.3626, 0.03936, 0.3626, 0.05045, 0.3833, 0.05045, 0.3833, 0.3626, 0.03936, 0.3626, 0.03936, 0.3418, 0.02827, 0.3418, 0.02827, 0.25, 0.01, 0.25, 0.01, 0.2266, 0.01231, 0.2266, 0.01231, 0.2032, 0.01461, 0.2032, 0.01461, 0.1807, 0.02144, 0.1807, 0.02144, 0.06537, 0.4015, 0.06537, 0.4015, 0.08029, 0.4197, 0.08029, 0.4197, 0.3193, 0.02144, 0.3193, 0.02144, 0.2968, 0.01461, 0.2968, 0.01461])
me_cone.materials.append(mat_material_001)
me_cone.update()
me_cone.normals_split_custom_set([tuple(v) for v in zip(*[iter([3.477e-06, -0.934, -0.3573, -0.09528, -0.9673, -0.2351, -0.1822, -0.9161, -0.3573, 7.451e-08, 5.961e-09, -1.0, -0.1822, -0.9161, -0.3573, -0.2822, -0.9301, -0.2351, -0.3574, -0.8629, -0.3573, 7.451e-08, 5.961e-09, -1.0, -0.3574, -0.8629, -0.3573, -0.4582, -0.8572, -0.2351, -0.5189, -0.7766, -0.3573, 7.451e-08, 5.961e-09, -1.0, -0.5189, -0.7766, -0.3573, -0.6166, -0.7513, -0.2351, -0.6604, -0.6604, -0.3573, 7.451e-08, 5.961e-09, -1.0, -0.6604, -0.6604, -0.3573, -0.7513, -0.6166, -0.2351, -0.7766, -0.5189, -0.3573, 7.451e-08, 5.961e-09, -1.0, -0.7766, -0.5189, -0.3573, -0.8572, -0.4582, -0.2351, -0.8629, -0.3574, -0.3573, 7.451e-08, 5.961e-09, -1.0, -0.8629, -0.3574, -0.3573, -0.9301, -0.2822, -0.2351, -0.9161, -0.1822, -0.3573, 7.451e-08, 5.961e-09, -1.0, -0.9161, -0.1822, -0.3573, -0.9673, -0.09528, -0.2351, -0.934, -3.477e-06, -0.3573, 7.451e-08, 5.961e-09, -1.0, -0.934, -3.477e-06, -0.3573, -0.9673, 0.09528, -0.2351, -0.9161, 0.1822, -0.3573, 7.451e-08, 5.961e-09, -1.0, -0.9161, 0.1822, -0.3573, -0.9301, 0.2822, -0.2351, -0.8629, 0.3574, -0.3573, 7.451e-08, 5.961e-09, -1.0, -0.8629, 0.3574, -0.3573, -0.8572, 0.4582, -0.2352, -0.7766, 0.5189, -0.3573, 7.451e-08, 5.961e-09, -1.0, -0.7766, 0.5189, -0.3573, -0.7513, 0.6166, -0.2351, -0.6604, 0.6604, -0.3573, 7.451e-08, 5.961e-09, -1.0, -0.6604, 0.6604, -0.3573, -0.6166, 0.7513, -0.2351, -0.5189, 0.7766, -0.3573, 7.451e-08, 5.961e-09, -1.0, -0.5189, 0.7766, -0.3573, -0.4582, 0.8572, -0.2351, -0.3574, 0.8629, -0.3573, 7.451e-08, 5.961e-09, -1.0, -0.3574, 0.8629, -0.3573, -0.2822, 0.9301, -0.2351, -0.1822, 0.9161, -0.3573, 7.451e-08, 5.961e-09, -1.0, -0.1822, 0.9161, -0.3573, -0.09526, 0.9673, -0.2351, -1.727e-05, 0.934, -0.3573, 7.451e-08, 5.961e-09, -1.0, -1.727e-05, 0.934, -0.3573, 0.09528, 0.9673, -0.2351, 0.1822, 0.9161, -0.3573, 7.451e-08, 5.961e-09, -1.0, 0.1822, 0.9161, -0.3573, 0.2822, 0.9301, -0.2351, 0.3574, 0.8629, -0.3573, 7.451e-08, 5.961e-09, -1.0, 0.3574, 0.8629, -0.3573, 0.4582, 0.8572, -0.2351, 0.5189, 0.7766, -0.3573, 7.451e-08, 5.961e-09, -1.0, 0.5189, 0.7766, -0.3573, 0.6166, 0.7513, -0.2351, 0.6604, 0.6604, -0.3573, 7.451e-08, 5.961e-09, -1.0, 0.6604, 0.6604, -0.3573, 0.7513, 0.6166, -0.2351, 0.7766, 0.5189, -0.3573, 7.451e-08, 5.961e-09, -1.0, 0.7766, 0.5189, -0.3573, 0.8572, 0.4582, -0.2351, 0.8629, 0.3574, -0.3573, 7.451e-08, 5.961e-09, -1.0, 0.8629, 0.3574, -0.3573, 0.9301, 0.2822, -0.2351, 0.9161, 0.1822, -0.3573, 7.451e-08, 5.961e-09, -1.0, 0.9161, 0.1822, -0.3573, 0.9673, 0.09528, -0.2351, 0.934, 3.477e-06, -0.3573, 7.451e-08, 5.961e-09, -1.0, 0.934, 3.477e-06, -0.3573, 0.9673, -0.09528, -0.2351, 0.9161, -0.1822, -0.3573, 7.451e-08, 5.961e-09, -1.0, 0.9161, -0.1822, -0.3573, 0.9301, -0.2822, -0.2351, 0.8629, -0.3574, -0.3573, 7.451e-08, 5.961e-09, -1.0, 0.8629, -0.3574, -0.3573, 0.8572, -0.4582, -0.2351, 0.7766, -0.5189, -0.3573, 7.451e-08, 5.961e-09, -1.0, 0.7766, -0.5189, -0.3573, 0.7513, -0.6166, -0.2351, 0.6604, -0.6604, -0.3573, 7.451e-08, 5.961e-09, -1.0, 0.6604, -0.6604, -0.3573, 0.6166, -0.7513, -0.2351, 0.5189, -0.7766, -0.3573, 7.451e-08, 5.961e-09, -1.0, 0.5189, -0.7766, -0.3573, 0.4582, -0.8572, -0.2351, 0.3574, -0.8629, -0.3573, 7.451e-08, 5.961e-09, -1.0, -0.2822, -0.9301, -0.235, 0.8787, 0.1932, 0.4366, 0.8871, 0.2061, 0.4131, -0.3574, -0.8629, -0.3572, 0.3574, -0.8629, -0.3573, 0.2822, -0.9301, -0.2351, 0.1822, -0.9161, -0.3573, 7.451e-08, 5.961e-09, -1.0, 0.1822, -0.9161, -0.3573, 0.09528, -0.9673, -0.2351, 3.477e-06, -0.934, -0.3573, 7.451e-08, 5.961e-09, -1.0, 0.8428, 0.1931, 0.5024, 0.837, 0.1716, 0.5196, 0.8217, 0.1723, 0.5432, 0.8177, 0.1477, 0.5564, 0.8023, 0.143, 0.5795, 0.8004, 0.1162, 0.588, 0.7855, 0.1062, 0.6097, 0.7859, 0.07822, 0.6134, 0.7718, 0.06341, 0.6327, 0.7746, 0.03535, 0.6315, 0.7618, 0.01619, 0.6477, 0.767, -0.01083, 0.6416, 0.7558, -0.03352, 0.6539, 0.7633, -0.05854, 0.6434, 0.7542, -0.08391, 0.6513, 0.7638, -0.1059, 0.6367, 0.7568, -0.1331, 0.6399, 0.7684, -0.1513, 0.6218, 0.7638, -0.179, 0.6201, 0.7769, -0.1927, 0.5994, 0.7747, -0.22, 0.5928, 0.789, -0.2287, 0.5702, 0.7892, -0.2545, 0.5589, 0.8043, -0.2578, 0.5353, 0.8067, -0.2811, 0.5197, 0.8221, -0.279, 0.4962, 0.8266, -0.2989, 0.4769, 0.8418, -0.2914, 0.4544, 0.848, -0.3072, 0.4319, 0.8626, -0.2946, 0.4113, 0.8702, -0.3055, 0.3865, 0.8837, -0.2884, 0.3687, 1.555e-06, -0.0231, 0.9997, 0.002278, -0.02314, 0.9997, 0.9134, -0.2734, 0.3017, 0.9235, -0.2491, 0.2916, 0.9327, -0.244, 0.2655, 0.9408, -0.2176, 0.2599, 0.9496, -0.2072, 0.2353, 0.9554, -0.1797, 0.2345, 0.9633, -0.1644, 0.2122, 0.9667, -0.1368, 0.2164, 0.01921, -0.01284, 0.9997, 0.0205, -0.01096, 0.9997, 0.02135, -0.008842, 0.9997, 0.02225, -0.00675, 0.9997, 0.9809, -0.01707, 0.1936, 0.9774, 0.004548, 0.2113, 0.9782, 0.03197, 0.2051, 0.9728, 0.04989, 0.2261, 0.9713, 0.07795, 0.2248, 0.9643, 0.09128, 0.2486, 0.9603, 0.1189, 0.2522, 0.9522, 0.1273, 0.2778, 0.9458, 0.1535, 0.2861, 0.9369, 0.1564, 0.3126, 0.9283, 0.1801, 0.3252, 0.9191, 0.1776, 0.3517, 0.9085, 0.1979, 0.3681, 0.8995, 0.19, 0.3936, 0.8871, 0.2062, 0.4131, 0.8787, 0.1932, 0.4366, 0.8649, 0.2045, 0.4584, 0.8576, 0.187, 0.4792, 0.3574, 0.8629, -0.3572, 0.848, -0.3072, 0.4319, 0.8418, -0.2913, 0.4544, 0.4582, 0.8572, -0.235, 0.5189, 0.7766, -0.3572, 0.8266, -0.299, 0.4768, 0.8221, -0.279, 0.4962, 0.6166, 0.7514, -0.235, 0.6166, -0.7514, -0.235, 0.7859, 0.07821, 0.6134, 0.7855, 0.1062, 0.6097, 0.5189, -0.7766, -0.3572, -0.09526, 0.9673, -0.2351, 0.002256, -0.02312, 0.9997, 1.306e-05, -0.02311, 0.9997, -1.727e-05, 0.934, -0.3573, -0.4582, -0.8572, -0.235, 0.8994, 0.19, 0.3936, 0.9085, 0.1978, 0.3682, -0.5189, -0.7766, -0.3572, 0.6604, 0.6605, -0.3572, 0.8067, -0.2811, 0.5197, 0.8044, -0.2578, 0.5353, 0.7514, 0.6166, -0.235, 0.7766, 0.5189, -0.3572, 0.7892, -0.2545, 0.5588, 0.7891, -0.2287, 0.5701, 0.8572, 0.4582, -0.235, 0.4582, -0.8572, -0.235, 0.8005, 0.1161, 0.588, 0.8024, 0.1429, 0.5795, 0.3574, -0.8629, -0.3572, 0.09527, 0.9673, -0.235, 0.8837, -0.2883, 0.3688, 0.8702, -0.3056, 0.3865, 0.1822, 0.9161, -0.3572, -0.6166, -0.7514, -0.235, 0.9191, 0.1776, 0.3517, 0.9283, 0.1801, 0.3252, -0.6604, -0.6605, -0.3572, 0.8629, 0.3574, -0.3572, 0.7747, -0.22, 0.5928, 0.777, -0.1928, 0.5993, 0.9301, 0.2822, -0.235, 0.9161, 0.1822, -0.3572, 0.7638, -0.179, 0.6201, 0.7684, -0.1513, 0.6218, 0.9673, 0.09527, -0.235, 0.2822, -0.9301, -0.235, 0.8177, 0.1477, 0.5564, 0.8217, 0.1723, 0.5433, 0.1822, -0.9161, -0.3572, 0.2822, 0.9301, -0.235, 0.8626, -0.2946, 0.4113, 0.848, -0.3072, 0.4318, 0.3574, 0.8629, -0.3572, -0.7514, -0.6166, -0.235, 0.9369, 0.1564, 0.3126, 0.9458, 0.1534, 0.2861, -0.7766, -0.5189, -0.3572, 0.934, 1.571e-05, -0.3572, 0.7569, -0.1331, 0.6399, 0.7638, -0.106, 0.6367, 0.9673, -0.09527, -0.235, 0.9161, -0.1822, -0.3572, 0.7542, -0.08399, 0.6513, 0.7633, -0.05856, 0.6434, 0.9301, -0.2822, -0.235, 0.09527, -0.9673, -0.235, 0.837, 0.1716, 0.5196, 0.8428, 0.193, 0.5024, 1.398e-05, -0.934, -0.3572, 0.4582, 0.8572, -0.235, 0.8418, -0.2914, 0.4544, 0.8266, -0.2989, 0.4768, 0.5189, 0.7766, -0.3572, -0.8572, -0.4582, -0.235, 0.9522, 0.1273, 0.2778, 0.9603, 0.119, 0.2522, -0.8629, -0.3574, -0.3572, 0.8629, -0.3574, -0.3572, 0.7558, -0.03357, 0.6539, 0.767, -0.01082, 0.6415, 0.8572, -0.4582, -0.235, 1.542e-05, -0.934, -0.3572, 0.8425, 0.1896, 0.5042, 0.8576, 0.187, 0.4792, -0.09527, -0.9673, -0.235, 0.7766, -0.5189, -0.3572, 0.7618, 0.01614, 0.6476, 0.7746, 0.0354, 0.6315, 0.7514, -0.6166, -0.235, -0.1822, -0.9161, -0.3572, 0.8649, 0.2045, 0.4584, 0.8787, 0.1932, 0.4366, -0.2822, -0.9301, -0.235, 0.6166, 0.7514, -0.235, 0.8221, -0.279, 0.4962, 0.8067, -0.2812, 0.5197, 0.6604, 0.6605, -0.3572, -0.9301, -0.2822, -0.235, 0.9643, 0.09132, 0.2486, 0.9713, 0.07792, 0.2248, -0.9161, -0.1822, -0.3572, 0.6605, -0.6604, -0.3572, 0.7718, 0.06335, 0.6327, 0.7859, 0.07825, 0.6134, 0.6166, -0.7514, -0.235, -0.3574, -0.8629, -0.3572, 0.8871, 0.2061, 0.4131, 0.8994, 0.1899, 0.3936, -0.4582, -0.8572, -0.235, 0.5189, -0.7766, -0.3572, 0.7855, 0.1061, 0.6097, 0.8005, 0.1162, 0.588, 0.4582, -0.8572, -0.235, -0.5189, -0.7766, -0.3572, 0.9085, 0.1978, 0.3681, 0.9191, 0.1776, 0.3517, -0.6166, -0.7514, -0.235, 0.7514, 0.6166, -0.235, 0.8043, -0.2578, 0.5353, 0.7893, -0.2545, 0.5589, 0.7766, 0.5189, -0.3572, -0.9673, -0.09527, -0.235, 0.9728, 0.04986, 0.2261, 0.9783, 0.02988, 0.2052, -0.934, -1.366e-05, -0.3572, 0.3574, -0.8629, -0.3572, 0.8024, 0.1429, 0.5795, 0.8177, 0.1477, 0.5563, 0.2822, -0.9301, -0.235, -0.6604, -0.6605, -0.3572, 0.9283, 0.18, 0.3252, 0.9369, 0.1564, 0.3127, -0.7514, -0.6166, -0.235, 0.1822, -0.9161, -0.3572, 0.8217, 0.1723, 0.5432, 0.837, 0.1716, 0.5196, 0.09527, -0.9673, -0.235, -0.7766, -0.5189, -0.3572, 0.9458, 0.1534, 0.2861, 0.9522, 0.1272, 0.2778, -0.8572, -0.4582, -0.235, 0.8572, 0.4582, -0.235, 0.7891, -0.2287, 0.5701, 0.7748, -0.2201, 0.5927, 0.8629, 0.3574, -0.3572, -0.9673, 0.09527, -0.235, 0.9774, 0.004511, 0.2113, 0.9809, -0.0171, 0.1937, -0.9161, 0.1822, -0.3572, -0.8629, -0.3574, -0.3572, 0.9604, 0.1189, 0.2522, 0.9643, 0.09124, 0.2486, -0.9301, -0.2822, -0.235, -0.9161, -0.1822, -0.3572, 0.9713, 0.07789, 0.2248, 0.9728, 0.04982, 0.2261, -0.9673, -0.09527, -0.235, 0.9301, 0.2822, -0.235, 0.7769, -0.1927, 0.5994, 0.7638, -0.1791, 0.6201, 0.9161, 0.1822, -0.3572, -0.9301, 0.2822, -0.2351, 0.02222, -0.006764, 0.9997, 0.02135, -0.00883, 0.9997, -0.8629, 0.3574, -0.3573, -0.934, -1.574e-05, -0.3572, 0.9782, 0.03189, 0.2051, 0.9774, 0.004548, 0.2113, -0.9673, 0.09527, -0.235, -0.9161, 0.1822, -0.3572, 0.9809, -0.01715, 0.1937, 0.02224, -0.006722, 0.9997, -0.9301, 0.2822, -0.235, 0.9673, 0.09527, -0.235, 0.7684, -0.1513, 0.6218, 0.7569, -0.1332, 0.6399, 0.934, 1.366e-05, -0.3572, -0.8572, 0.4582, -0.2352, 0.02048, -0.01097, 0.9997, 0.01922, -0.01283, 0.9997, -0.7766, 0.5189, -0.3573, -0.8629, 0.3574, -0.3572, 0.02135, -0.008835, 0.9997, 0.0205, -0.01093, 0.9997, -0.8572, 0.4582, -0.235, -0.7766, 0.5189, -0.3572, 0.01922, -0.01283, 0.9997, 0.9667, -0.1368, 0.2165, -0.7514, 0.6166, -0.235, 0.9673, -0.09527, -0.235, 0.7638, -0.1059, 0.6367, 0.7542, -0.08395, 0.6513, 0.9161, -0.1822, -0.3572, -0.7514, 0.6166, -0.235, 0.9667, -0.1368, 0.2165, 0.9633, -0.1644, 0.2123, -0.6605, 0.6604, -0.3572, -0.6605, 0.6604, -0.3572, 0.9633, -0.1645, 0.2122, 0.9554, -0.1796, 0.2346, -0.6166, 0.7514, -0.235, -0.5189, 0.7766, -0.3572, 0.9496, -0.2073, 0.2353, 0.9408, -0.2176, 0.26, -0.4582, 0.8572, -0.235, 0.9301, -0.2822, -0.235, 0.7633, -0.0586, 0.6434, 0.7558, -0.03357, 0.6539, 0.8629, -0.3574, -0.3572, -0.6166, 0.7514, -0.235, 0.9553, -0.1797, 0.2346, 0.9496, -0.2072, 0.2353, -0.5189, 0.7766, -0.3572, -0.3574, 0.8629, -0.3572, 0.9327, -0.2441, 0.2654, 0.9235, -0.2492, 0.2916, -0.2822, 0.9301, -0.235, -0.09527, -0.9673, -0.235, 0.8567, 0.1775, 0.4843, 0.8649, 0.2045, 0.4584, -0.1822, -0.9161, -0.3572, -0.1822, 0.9161, -0.3572, 0.9134, -0.2734, 0.3017, 0.002298, -0.02312, 0.9997, -0.09527, 0.9673, -0.235, 0.8572, -0.4582, -0.235, 0.767, -0.01085, 0.6416, 0.7618, 0.01612, 0.6476, 0.7766, -0.5189, -0.3572, -0.4582, 0.8572, -0.235, 0.9408, -0.2176, 0.2599, 0.9327, -0.244, 0.2655, -0.3574, 0.8629, -0.3572, -1.542e-05, 0.934, -0.3572, 7.104e-06, -0.02311, 0.9997, 0.8837, -0.2883, 0.3688, 0.09527, 0.9673, -0.235, 0.1822, 0.9161, -0.3572, 0.8702, -0.3056, 0.3866, 0.8626, -0.2946, 0.4113, 0.2822, 0.9301, -0.235, 0.7514, -0.6166, -0.235, 0.7746, 0.03536, 0.6315, 0.7718, 0.06332, 0.6327, 0.6605, -0.6604, -0.3572, -0.2822, 0.9301, -0.235, 0.9235, -0.2491, 0.2916, 0.9134, -0.2734, 0.3017, -0.1822, 0.9161, -0.3572])] * 3)])
me_cube_008 = bpy.data.meshes.new('Cube.008')
me_cube_008.from_pydata([(-1.0, -1.0, -1.0), (-1.0, -1.0, 1.0), (-1.0, 1.0, -1.0), (-1.0, 1.0, 1.0), (1.0, -1.0, -1.0), (1.0, -1.0, 1.0), (1.0, 1.0, -1.0), (1.0, 1.0, 1.0), (-1.085, -1.0, 1.172), (-1.085, 1.0, 1.172), (0.5699, 1.0, 1.332), (0.5699, -1.0, 1.332), (-1.556, -1.0, 1.349), (-1.556, 1.0, 1.349), (-0.2987, 1.0, 1.546), (-0.2987, -1.0, 1.546), (-2.942, -1.0, 1.508), (-2.942, 1.0, 1.508), (-1.887, 1.0, 1.756), (-1.887, -1.0, 1.756), (-3.526, -0.9797, 1.53), (-3.554, 1.019, 1.555), (-3.502, 0.9797, 1.853), (-3.474, -1.019, 1.828), (-7.863, -1.0, -1.0), (-7.863, -1.0, 1.0), (-7.863, 1.0, -1.0), (-7.863, 1.0, 1.0), (-9.863, -1.0, -1.0), (-9.863, -1.0, 1.0), (-9.863, 1.0, -1.0), (-9.863, 1.0, 1.0), (-7.778, -1.0, 1.172), (-7.778, 1.0, 1.172), (-9.433, 1.0, 1.332), (-9.433, -1.0, 1.332), (-7.307, -1.0, 1.349), (-7.307, 1.0, 1.349), (-8.564, 1.0, 1.546), (-8.564, -1.0, 1.546), (-5.921, -1.0, 1.508), (-5.921, 1.0, 1.508), (-6.976, 1.0, 1.756), (-6.976, -1.0, 1.756), (-5.337, -0.9797, 1.53), (-5.309, 1.019, 1.555), (-5.361, 0.9797, 1.853), (-5.389, -1.019, 1.828)], [], [(0, 2, 3, 1), (2, 6, 7, 3), (6, 4, 5, 7), (4, 0, 1, 5), (2, 0, 4, 6), (5, 11, 10, 7), (9, 13, 12, 8), (3, 9, 8, 1), (1, 8, 11, 5), (7, 10, 9, 3), (12, 16, 19, 15), (8, 12, 15, 11), (10, 14, 13, 9), (11, 15, 14, 10), (18, 22, 21, 17), (14, 18, 17, 13), (15, 19, 18, 14), (13, 17, 16, 12), (22, 46, 45, 21), (19, 23, 22, 18), (17, 21, 20, 16), (16, 20, 23, 19), (24, 25, 27, 26), (26, 27, 31, 30), (30, 31, 29, 28), (28, 29, 25, 24), (26, 30, 28, 24), (29, 31, 34, 35), (33, 32, 36, 37), (27, 25, 32, 33), (25, 29, 35, 32), (31, 27, 33, 34), (36, 39, 43, 40), (32, 35, 39, 36), (34, 33, 37, 38), (35, 34, 38, 39), (42, 41, 45, 46), (38, 37, 41, 42), (39, 38, 42, 43), (37, 36, 40, 41), (21, 45, 44, 20), (43, 42, 46, 47), (41, 40, 44, 45), (40, 43, 47, 44), (23, 47, 46, 22), (20, 44, 47, 23)])
me_cube_008.polygons.foreach_set('use_smooth', [True] * 46)
_uv = me_cube_008.uv_layers.new(name='UVMap')
_uv.uv.foreach_set('vector', [0.375, 0.0, 0.375, 0.25, 0.625, 0.25, 0.625, 0.0, 0.375, 0.25, 0.375, 0.5, 0.625, 0.5, 0.625, 0.25, 0.375, 0.5, 0.375, 0.75, 0.625, 0.75, 0.625, 0.5, 0.375, 0.75, 0.375, 1.0, 0.625, 1.0, 0.625, 0.75, 0.125, 0.5, 0.125, 0.75, 0.375, 0.75, 0.375, 0.5, 0.625, 0.75, 0.625, 0.75, 0.625, 0.5, 0.625, 0.5, 0.625, 0.25, 0.625, 0.25, 0.625, 0.0, 0.625, 0.0, 0.625, 0.25, 0.625, 0.25, 0.625, 0.0, 0.625, 0.0, 0.625, 1.0, 0.625, 1.0, 0.625, 0.75, 0.625, 0.75, 0.625, 0.5, 0.625, 0.5, 0.625, 0.25, 0.625, 0.25, 0.625, 1.0, 0.625, 1.0, 0.625, 0.75, 0.625, 0.75, 0.625, 1.0, 0.625, 1.0, 0.625, 0.75, 0.625, 0.75, 0.625, 0.5, 0.625, 0.5, 0.625, 0.25, 0.625, 0.25, 0.625, 0.75, 0.625, 0.75, 0.625, 0.5, 0.625, 0.5, 0.625, 0.5, 0.625, 0.5, 0.625, 0.25, 0.625, 0.25, 0.625, 0.5, 0.625, 0.5, 0.625, 0.25, 0.625, 0.25, 0.625, 0.75, 0.625, 0.75, 0.625, 0.5, 0.625, 0.5, 0.625, 0.25, 0.625, 0.25, 0.625, 0.0, 0.625, 0.0, 0.625, 0.5, 0.625, 0.5, 0.625, 0.25, 0.625, 0.25, 0.625, 0.75, 0.625, 0.75, 0.625, 0.5, 0.625, 0.5, 0.625, 0.25, 0.625, 0.25, 0.625, 0.0, 0.625, 0.0, 0.625, 1.0, 0.625, 1.0, 0.625, 0.75, 0.625, 0.75, 0.375, 0.0, 0.625, 0.0, 0.625, 0.25, 0.375, 0.25, 0.375, 0.25, 0.625, 0.25, 0.625, 0.5, 0.375, 0.5, 0.375, 0.5, 0.625, 0.5, 0.625, 0.75, 0.375, 0.75, 0.375, 0.75, 0.625, 0.75, 0.625, 1.0, 0.375, 1.0, 0.125, 0.5, 0.375, 0.5, 0.375, 0.75, 0.125, 0.75, 0.625, 0.75, 0.625, 0.5, 0.625, 0.5, 0.625, 0.75, 0.625, 0.25, 0.625, 0.0, 0.625, 0.0, 0.625, 0.25, 0.625, 0.25, 0.625, 0.0, 0.625, 0.0, 0.625, 0.25, 0.625, 1.0, 0.625, 0.75, 0.625, 0.75, 0.625, 1.0, 0.625, 0.5, 0.625, 0.25, 0.625, 0.25, 0.625, 0.5, 0.625, 1.0, 0.625, 0.75, 0.625, 0.75, 0.625, 1.0, 0.625, 1.0, 0.625, 0.75, 0.625, 0.75, 0.625, 1.0, 0.625, 0.5, 0.625, 0.25, 0.625, 0.25, 0.625, 0.5, 0.625, 0.75, 0.625, 0.5, 0.625, 0.5, 0.625, 0.75, 0.625, 0.5, 0.625, 0.25, 0.625, 0.25, 0.625, 0.5, 0.625, 0.5, 0.625, 0.25, 0.625, 0.25, 0.625, 0.5, 0.625, 0.75, 0.625, 0.5, 0.625, 0.5, 0.625, 0.75, 0.625, 0.25, 0.625, 0.0, 0.625, 0.0, 0.625, 0.25, 0.625, 0.25, 0.625, 0.25, 0.625, 0.0, 0.625, 0.0, 0.625, 0.75, 0.625, 0.5, 0.625, 0.5, 0.625, 0.75, 0.625, 0.25, 0.625, 0.0, 0.625, 0.0, 0.625, 0.25, 0.625, 1.0, 0.625, 0.75, 0.625, 0.75, 0.625, 1.0, 0.625, 0.75, 0.625, 0.75, 0.625, 0.5, 0.625, 0.5, 0.625, 0.0, 0.625, 0.0, 0.625, 0.75, 0.625, 0.75])
me_cube_008.materials.append(mat_material_001)
me_cube_008.update()
me_cube_008.normals_split_custom_set([tuple(v) for v in zip(*[iter([0.975, 0.2145, 0.05755, 0.4403, -0.6213, 0.6482, 0.25, -0.9034, 0.3485, 0.9135, 0.1336, -0.3844, 0.4403, -0.6213, 0.6482, -0.4188, 0.1075, 0.9017, -0.9326, -0.2422, 0.2677, 0.25, -0.9034, 0.3485, -0.4188, 0.1075, 0.9017, 0.116, 0.9433, 0.3111, -0.2433, 0.835, -0.4935, -0.9326, -0.2422, 0.2677, 0.116, 0.9433, 0.3111, 0.975, 0.2145, 0.05755, 0.9135, 0.1336, -0.3844, -0.2433, 0.835, -0.4935, 0.4403, -0.6213, 0.6482, 0.975, 0.2145, 0.05755, 0.116, 0.9433, 0.3111, -0.4188, 0.1075, 0.9017, -0.2433, 0.835, -0.4935, -0.1985, 0.5336, -0.8221, -0.8606, -0.5011, -0.09093, -0.9326, -0.2422, 0.2677, 0.2441, -0.6781, 0.6933, 0.1241, -0.427, 0.8957, 0.7825, 0.5974, 0.1757, 0.9224, 0.3821, -0.05602, 0.25, -0.9034, 0.3485, 0.2441, -0.6781, 0.6933, 0.9224, 0.3821, -0.05602, 0.9135, 0.1336, -0.3844, 0.9135, 0.1336, -0.3844, 0.9224, 0.3821, -0.05602, -0.1985, 0.5336, -0.8221, -0.2433, 0.835, -0.4935, -0.9326, -0.2422, 0.2677, -0.8606, -0.5011, -0.09093, 0.2441, -0.6781, 0.6933, 0.25, -0.9034, 0.3485, 0.7825, 0.5974, 0.1757, 0.7122, 0.6643, 0.2268, -0.04803, 0.3688, -0.9283, -0.1042, 0.4011, -0.9101, 0.9224, 0.3821, -0.05602, 0.7825, 0.5974, 0.1757, -0.1042, 0.4011, -0.9101, -0.1985, 0.5336, -0.8221, -0.8606, -0.5011, -0.09093, -0.7595, -0.6233, -0.1861, 0.1241, -0.427, 0.8957, 0.2441, -0.6781, 0.6933, -0.1985, 0.5336, -0.8221, -0.1042, 0.4011, -0.9101, -0.7595, -0.6233, -0.1861, -0.8606, -0.5011, -0.09093, -0.7154, -0.6613, -0.2254, -0.682, -0.6791, -0.2716, -0.007755, -0.3644, 0.9312, 0.04497, -0.3657, 0.9297, -0.7595, -0.6233, -0.1861, -0.7154, -0.6613, -0.2254, 0.04497, -0.3657, 0.9297, 0.1241, -0.427, 0.8957, -0.1042, 0.4011, -0.9101, -0.04803, 0.3688, -0.9283, -0.7154, -0.6613, -0.2254, -0.7595, -0.6233, -0.1861, 0.1241, -0.427, 0.8957, 0.04497, -0.3657, 0.9297, 0.7122, 0.6643, 0.2268, 0.7825, 0.5974, 0.1757, -0.682, -0.6791, -0.2716, -0.6535, -0.7032, -0.28, -0.0372, -0.3394, 0.9399, -0.007755, -0.3644, 0.9312, -0.04803, 0.3688, -0.9283, 0.008802, 0.3634, -0.9316, -0.682, -0.6791, -0.2716, -0.7154, -0.6613, -0.2254, 0.04497, -0.3657, 0.9297, -0.007755, -0.3644, 0.9312, 0.683, 0.6782, 0.2712, 0.7122, 0.6643, 0.2268, 0.7122, 0.6643, 0.2268, 0.683, 0.6782, 0.2712, 0.008802, 0.3634, -0.9316, -0.04803, 0.3688, -0.9283, 0.116, 0.9433, 0.3111, -0.09766, 0.9915, -0.08596, -0.7612, -0.04545, 0.6469, -0.4187, 0.1076, 0.9017, -0.4187, 0.1076, 0.9017, -0.7612, -0.04545, 0.6469, -0.0404, -0.9992, 0.004519, 0.4403, -0.6213, 0.6482, 0.4403, -0.6213, 0.6482, -0.0404, -0.9992, 0.004519, 0.6488, 0.07813, -0.7569, 0.975, 0.2145, 0.05755, 0.975, 0.2145, 0.05755, 0.6488, 0.07813, -0.7569, -0.09766, 0.9915, -0.08596, 0.116, 0.9433, 0.3111, -0.4187, 0.1076, 0.9017, 0.4403, -0.6213, 0.6482, 0.975, 0.2145, 0.05755, 0.116, 0.9433, 0.3111, 0.6488, 0.07813, -0.7569, -0.0404, -0.9992, 0.004519, -0.4083, -0.8848, -0.2244, 0.2537, 0.1499, -0.9556, -0.4365, -0.1007, 0.8941, 0.242, 0.9594, 0.1448, 0.5357, 0.809, 0.242, -0.1216, -0.2185, 0.9682, -0.7612, -0.04545, 0.6469, -0.09766, 0.9915, -0.08596, 0.242, 0.9594, 0.1448, -0.4365, -0.1007, 0.8941, -0.09766, 0.9915, -0.08596, 0.6488, 0.07813, -0.7569, 0.2537, 0.1499, -0.9556, 0.242, 0.9594, 0.1448, -0.0404, -0.9992, 0.004519, -0.7612, -0.04545, 0.6469, -0.4365, -0.1007, 0.8941, -0.4083, -0.8848, -0.2244, 0.5357, 0.809, 0.242, 0.09051, 0.236, -0.9675, 0.04831, 0.2871, -0.9567, 0.6217, 0.741, 0.2536, 0.242, 0.9594, 0.1448, 0.2537, 0.1499, -0.9556, 0.09051, 0.236, -0.9675, 0.5357, 0.809, 0.242, -0.4083, -0.8848, -0.2244, -0.4365, -0.1007, 0.8941, -0.1216, -0.2185, 0.9682, -0.5649, -0.7884, -0.2434, 0.2537, 0.1499, -0.9556, -0.4083, -0.8848, -0.2244, -0.5649, -0.7884, -0.2434, 0.09051, 0.236, -0.9675, -0.6183, -0.7437, -0.2541, -0.04456, -0.2898, 0.9561, -0.0372, -0.3394, 0.9399, -0.6535, -0.7032, -0.28, -0.5649, -0.7884, -0.2434, -0.1216, -0.2185, 0.9682, -0.04456, -0.2898, 0.9561, -0.6183, -0.7437, -0.2541, 0.09051, 0.236, -0.9675, -0.5649, -0.7884, -0.2434, -0.6183, -0.7437, -0.2541, 0.04831, 0.2871, -0.9567, -0.1216, -0.2185, 0.9682, 0.5357, 0.809, 0.242, 0.6217, 0.741, 0.2536, -0.04456, -0.2898, 0.9561, -0.007755, -0.3644, 0.9312, -0.0372, -0.3394, 0.9399, 0.6525, 0.704, 0.2802, 0.683, 0.6782, 0.2712, 0.04831, 0.2871, -0.9567, -0.6183, -0.7437, -0.2541, -0.6535, -0.7032, -0.28, 0.03602, 0.3403, -0.9396, -0.04456, -0.2898, 0.9561, 0.6217, 0.741, 0.2536, 0.6525, 0.704, 0.2802, -0.0372, -0.3394, 0.9399, 0.6217, 0.741, 0.2536, 0.04831, 0.2871, -0.9567, 0.03602, 0.3403, -0.9396, 0.6525, 0.704, 0.2802, 0.008802, 0.3634, -0.9316, 0.03602, 0.3403, -0.9396, -0.6535, -0.7032, -0.28, -0.682, -0.6791, -0.2716, 0.683, 0.6782, 0.2712, 0.6525, 0.704, 0.2802, 0.03602, 0.3403, -0.9396, 0.008802, 0.3634, -0.9316])] * 3)])
me_cube_009 = bpy.data.meshes.new('Cube.009')
me_cube_009.from_pydata([(-1.0, -1.0, -1.0), (-1.0, -1.0, 1.608), (-1.0, 1.0, -1.0), (-1.0, 1.0, 1.608), (1.0, -1.0, -1.0), (1.0, -1.0, 1.608), (1.0, 1.0, -1.0), (1.0, 1.0, 1.608)], [], [(0, 1, 3, 2), (2, 3, 7, 6), (6, 7, 5, 4), (4, 5, 1, 0), (2, 6, 4, 0), (7, 3, 1, 5)])
_uv = me_cube_009.uv_layers.new(name='UVMap')
_uv.uv.foreach_set('vector', [0.375, 0.0, 0.625, 0.0, 0.625, 0.25, 0.375, 0.25, 0.375, 0.25, 0.625, 0.25, 0.625, 0.5, 0.375, 0.5, 0.375, 0.5, 0.625, 0.5, 0.625, 0.75, 0.375, 0.75, 0.375, 0.75, 0.625, 0.75, 0.625, 1.0, 0.375, 1.0, 0.125, 0.5, 0.375, 0.5, 0.375, 0.75, 0.125, 0.75, 0.625, 0.5, 0.875, 0.5, 0.875, 0.75, 0.625, 0.75])
me_cube_009.materials.append(mat_material_001)
me_cube_009.update()
me_cube_011 = bpy.data.meshes.new('Cube.011')
me_cube_011.from_pydata([(-1.0, -1.0, -1.0), (-1.0, -1.0, 1.518), (-1.0, 1.0, -1.0), (-1.0, 1.0, 1.518), (1.0, -1.0, -1.0), (1.0, -1.0, 1.363), (1.0, 1.0, -1.0), (1.0, 1.0, 1.363)], [], [(0, 1, 3, 2), (2, 3, 7, 6), (6, 7, 5, 4), (4, 5, 1, 0), (2, 6, 4, 0), (7, 3, 1, 5)])
_uv = me_cube_011.uv_layers.new(name='UVMap')
_uv.uv.foreach_set('vector', [0.375, 0.0, 0.625, 0.0, 0.625, 0.25, 0.375, 0.25, 0.375, 0.25, 0.625, 0.25, 0.625, 0.5, 0.375, 0.5, 0.375, 0.5, 0.625, 0.5, 0.625, 0.75, 0.375, 0.75, 0.375, 0.75, 0.625, 0.75, 0.625, 1.0, 0.375, 1.0, 0.125, 0.5, 0.375, 0.5, 0.375, 0.75, 0.125, 0.75, 0.625, 0.5, 0.875, 0.5, 0.875, 0.75, 0.625, 0.75])
me_cube_011.materials.append(mat_material_001)
me_cube_011.update()
me_cube_012 = bpy.data.meshes.new('Cube.012')
me_cube_012.from_pydata([(-1.0, -1.0, -1.0), (-1.0, -1.0, 1.608), (-1.0, 1.0, -1.0), (-1.0, 1.0, 1.608), (1.0, -1.0, -1.0), (1.0, -1.0, 1.608), (1.0, 1.0, -1.0), (1.0, 1.0, 1.608)], [], [(0, 1, 3, 2), (2, 3, 7, 6), (6, 7, 5, 4), (4, 5, 1, 0), (2, 6, 4, 0), (7, 3, 1, 5)])
_uv = me_cube_012.uv_layers.new(name='UVMap')
_uv.uv.foreach_set('vector', [0.375, 0.0, 0.625, 0.0, 0.625, 0.25, 0.375, 0.25, 0.375, 0.25, 0.625, 0.25, 0.625, 0.5, 0.375, 0.5, 0.375, 0.5, 0.625, 0.5, 0.625, 0.75, 0.375, 0.75, 0.375, 0.75, 0.625, 0.75, 0.625, 1.0, 0.375, 1.0, 0.125, 0.5, 0.375, 0.5, 0.375, 0.75, 0.125, 0.75, 0.625, 0.5, 0.875, 0.5, 0.875, 0.75, 0.625, 0.75])
me_cube_012.materials.append(mat_material_001)
me_cube_012.update()
me_cube_013 = bpy.data.meshes.new('Cube.013')
me_cube_013.from_pydata([(-1.0, -1.0, -1.0), (-1.0, -1.0, 1.608), (-1.0, 1.0, -1.0), (-1.0, 1.0, 1.608), (1.0, -1.0, -1.0), (1.0, -1.0, 1.608), (1.0, 1.0, -1.0), (1.0, 1.0, 1.608)], [], [(0, 1, 3, 2), (2, 3, 7, 6), (6, 7, 5, 4), (4, 5, 1, 0), (2, 6, 4, 0), (7, 3, 1, 5)])
_uv = me_cube_013.uv_layers.new(name='UVMap')
_uv.uv.foreach_set('vector', [0.375, 0.0, 0.625, 0.0, 0.625, 0.25, 0.375, 0.25, 0.375, 0.25, 0.625, 0.25, 0.625, 0.5, 0.375, 0.5, 0.375, 0.5, 0.625, 0.5, 0.625, 0.75, 0.375, 0.75, 0.375, 0.75, 0.625, 0.75, 0.625, 1.0, 0.375, 1.0, 0.125, 0.5, 0.375, 0.5, 0.375, 0.75, 0.125, 0.75, 0.625, 0.5, 0.875, 0.5, 0.875, 0.75, 0.625, 0.75])
me_cube_013.materials.append(mat_material_001)
me_cube_013.update()
me_cube_014 = bpy.data.meshes.new('Cube.014')
me_cube_014.from_pydata([(-1.0, -1.0, -1.0), (-1.0, -1.0, 1.518), (-1.0, 1.0, -1.0), (-1.0, 1.0, 1.518), (1.0, -1.0, -1.0), (1.0, -1.0, 1.363), (1.0, 1.0, -1.0), (1.0, 1.0, 1.363)], [], [(0, 1, 3, 2), (2, 3, 7, 6), (6, 7, 5, 4), (4, 5, 1, 0), (2, 6, 4, 0), (7, 3, 1, 5)])
_uv = me_cube_014.uv_layers.new(name='UVMap')
_uv.uv.foreach_set('vector', [0.375, 0.0, 0.625, 0.0, 0.625, 0.25, 0.375, 0.25, 0.375, 0.25, 0.625, 0.25, 0.625, 0.5, 0.375, 0.5, 0.375, 0.5, 0.625, 0.5, 0.625, 0.75, 0.375, 0.75, 0.375, 0.75, 0.625, 0.75, 0.625, 1.0, 0.375, 1.0, 0.125, 0.5, 0.375, 0.5, 0.375, 0.75, 0.125, 0.75, 0.625, 0.5, 0.875, 0.5, 0.875, 0.75, 0.625, 0.75])
me_cube_014.materials.append(mat_material_001)
me_cube_014.update()
me_cube_015 = bpy.data.meshes.new('Cube.015')
me_cube_015.from_pydata([(-1.0, -1.0, -1.0), (-1.0, -1.0, 1.608), (-1.0, 1.0, -1.0), (-1.0, 1.0, 1.608), (1.0, -1.0, -1.0), (1.0, -1.0, 1.608), (1.0, 1.0, -1.0), (1.0, 1.0, 1.608)], [], [(0, 1, 3, 2), (2, 3, 7, 6), (6, 7, 5, 4), (4, 5, 1, 0), (2, 6, 4, 0), (7, 3, 1, 5)])
_uv = me_cube_015.uv_layers.new(name='UVMap')
_uv.uv.foreach_set('vector', [0.375, 0.0, 0.625, 0.0, 0.625, 0.25, 0.375, 0.25, 0.375, 0.25, 0.625, 0.25, 0.625, 0.5, 0.375, 0.5, 0.375, 0.5, 0.625, 0.5, 0.625, 0.75, 0.375, 0.75, 0.375, 0.75, 0.625, 0.75, 0.625, 1.0, 0.375, 1.0, 0.125, 0.5, 0.375, 0.5, 0.375, 0.75, 0.125, 0.75, 0.625, 0.5, 0.875, 0.5, 0.875, 0.75, 0.625, 0.75])
me_cube_015.materials.append(mat_material_001)
me_cube_015.update()
me_cube_016 = bpy.data.meshes.new('Cube.016')
me_cube_016.from_pydata([(-1.0, -1.0, -1.0), (-1.0, -1.0, 1.608), (-1.0, 1.0, -1.0), (-1.0, 1.0, 1.608), (1.0, -1.0, -1.0), (1.0, -1.0, 1.608), (1.0, 1.0, -1.0), (1.0, 1.0, 1.608)], [], [(0, 1, 3, 2), (2, 3, 7, 6), (6, 7, 5, 4), (4, 5, 1, 0), (2, 6, 4, 0), (7, 3, 1, 5)])
_uv = me_cube_016.uv_layers.new(name='UVMap')
_uv.uv.foreach_set('vector', [0.375, 0.0, 0.625, 0.0, 0.625, 0.25, 0.375, 0.25, 0.375, 0.25, 0.625, 0.25, 0.625, 0.5, 0.375, 0.5, 0.375, 0.5, 0.625, 0.5, 0.625, 0.75, 0.375, 0.75, 0.375, 0.75, 0.625, 0.75, 0.625, 1.0, 0.375, 1.0, 0.125, 0.5, 0.375, 0.5, 0.375, 0.75, 0.125, 0.75, 0.625, 0.5, 0.875, 0.5, 0.875, 0.75, 0.625, 0.75])
me_cube_016.materials.append(mat_material_001)
me_cube_016.update()
me_cube_017 = bpy.data.meshes.new('Cube.017')
me_cube_017.from_pydata([(-1.0, -1.0, -1.0), (-1.0, -1.0, 1.608), (-1.0, 1.0, -1.0), (-1.0, 1.0, 1.608), (1.0, -1.0, -1.0), (1.0, -1.0, 1.608), (1.0, 1.0, -1.0), (1.0, 1.0, 1.608)], [], [(0, 1, 3, 2), (2, 3, 7, 6), (6, 7, 5, 4), (4, 5, 1, 0), (2, 6, 4, 0), (7, 3, 1, 5)])
_uv = me_cube_017.uv_layers.new(name='UVMap')
_uv.uv.foreach_set('vector', [0.375, 0.0, 0.625, 0.0, 0.625, 0.25, 0.375, 0.25, 0.375, 0.25, 0.625, 0.25, 0.625, 0.5, 0.375, 0.5, 0.375, 0.5, 0.625, 0.5, 0.625, 0.75, 0.375, 0.75, 0.375, 0.75, 0.625, 0.75, 0.625, 1.0, 0.375, 1.0, 0.125, 0.5, 0.375, 0.5, 0.375, 0.75, 0.125, 0.75, 0.625, 0.5, 0.875, 0.5, 0.875, 0.75, 0.625, 0.75])
me_cube_017.materials.append(mat_material_001)
me_cube_017.update()
me_cube_019 = bpy.data.meshes.new('Cube.019')
me_cube_019.from_pydata([(-1.0, -1.0, -1.0), (-1.0, -1.0, 1.0), (-1.0, 1.0, -1.0), (-1.0, 1.0, 1.0), (1.0, -1.0, -1.0), (1.0, -1.0, 1.0), (1.0, 1.0, -1.0), (1.0, 1.0, 1.0)], [], [(0, 1, 3, 2), (2, 3, 7, 6), (6, 7, 5, 4), (4, 5, 1, 0), (2, 6, 4, 0), (7, 3, 1, 5)])
_uv = me_cube_019.uv_layers.new(name='UVMap')
_uv.uv.foreach_set('vector', [0.375, 0.0, 0.625, 0.0, 0.625, 0.25, 0.375, 0.25, 0.375, 0.25, 0.625, 0.25, 0.625, 0.5, 0.375, 0.5, 0.375, 0.5, 0.625, 0.5, 0.625, 0.75, 0.375, 0.75, 0.375, 0.75, 0.625, 0.75, 0.625, 1.0, 0.375, 1.0, 0.125, 0.5, 0.375, 0.5, 0.375, 0.75, 0.125, 0.75, 0.625, 0.5, 0.875, 0.5, 0.875, 0.75, 0.625, 0.75])
me_cube_019.materials.append(mat_material_001)
me_cube_019.update()
me_cube_020 = bpy.data.meshes.new('Cube.020')
me_cube_020.from_pydata([(-1.0, -1.0, -1.0), (-1.0, -1.0, 1.0), (-1.0, 1.0, -1.0), (-1.0, 1.0, 1.0), (1.0, -1.0, -1.0), (1.0, -1.0, 1.0), (1.0, 1.0, -1.0), (1.0, 1.0, 1.0)], [], [(0, 1, 3, 2), (2, 3, 7, 6), (6, 7, 5, 4), (4, 5, 1, 0), (2, 6, 4, 0), (7, 3, 1, 5)])
_uv = me_cube_020.uv_layers.new(name='UVMap')
_uv.uv.foreach_set('vector', [0.375, 0.0, 0.625, 0.0, 0.625, 0.25, 0.375, 0.25, 0.375, 0.25, 0.625, 0.25, 0.625, 0.5, 0.375, 0.5, 0.375, 0.5, 0.625, 0.5, 0.625, 0.75, 0.375, 0.75, 0.375, 0.75, 0.625, 0.75, 0.625, 1.0, 0.375, 1.0, 0.125, 0.5, 0.375, 0.5, 0.375, 0.75, 0.125, 0.75, 0.625, 0.5, 0.875, 0.5, 0.875, 0.75, 0.625, 0.75])
me_cube_020.materials.append(mat_material_001)
me_cube_020.update()
me_cube_021 = bpy.data.meshes.new('Cube.021')
me_cube_021.from_pydata([(-1.0, -1.0, -1.0), (-1.0, -1.0, 1.0), (-1.0, 1.0, -1.0), (-1.0, 1.0, 1.0), (5.846, -1.0, -1.0), (5.846, -1.0, 1.0), (5.846, 1.0, -1.0), (5.846, 1.0, 1.0)], [], [(0, 1, 3, 2), (2, 3, 7, 6), (6, 7, 5, 4), (4, 5, 1, 0), (2, 6, 4, 0), (7, 3, 1, 5)])
_uv = me_cube_021.uv_layers.new(name='UVMap')
_uv.uv.foreach_set('vector', [0.375, 0.0, 0.625, 0.0, 0.625, 0.25, 0.375, 0.25, 0.375, 0.25, 0.625, 0.25, 0.625, 0.5, 0.375, 0.5, 0.375, 0.5, 0.625, 0.5, 0.625, 0.75, 0.375, 0.75, 0.375, 0.75, 0.625, 0.75, 0.625, 1.0, 0.375, 1.0, 0.125, 0.5, 0.375, 0.5, 0.375, 0.75, 0.125, 0.75, 0.625, 0.5, 0.875, 0.5, 0.875, 0.75, 0.625, 0.75])
me_cube_021.materials.append(mat_material_001)
me_cube_021.update()
me_cube_022 = bpy.data.meshes.new('Cube.022')
me_cube_022.from_pydata([(-1.0, -1.0, -1.0), (-1.0, -1.0, 1.0), (-1.0, 1.0, -1.0), (-1.0, 1.0, 1.0), (1.0, -1.0, -1.0), (1.0, -1.0, 1.0), (1.0, 1.0, -1.0), (1.0, 1.0, 1.0)], [], [(0, 1, 3, 2), (2, 3, 7, 6), (6, 7, 5, 4), (4, 5, 1, 0), (2, 6, 4, 0), (7, 3, 1, 5)])
_uv = me_cube_022.uv_layers.new(name='UVMap')
_uv.uv.foreach_set('vector', [0.375, 0.0, 0.625, 0.0, 0.625, 0.25, 0.375, 0.25, 0.375, 0.25, 0.625, 0.25, 0.625, 0.5, 0.375, 0.5, 0.375, 0.5, 0.625, 0.5, 0.625, 0.75, 0.375, 0.75, 0.375, 0.75, 0.625, 0.75, 0.625, 1.0, 0.375, 1.0, 0.125, 0.5, 0.375, 0.5, 0.375, 0.75, 0.125, 0.75, 0.625, 0.5, 0.875, 0.5, 0.875, 0.75, 0.625, 0.75])
me_cube_022.materials.append(mat_material_001)
me_cube_022.update()
me_cube_023 = bpy.data.meshes.new('Cube.023')
me_cube_023.from_pydata([(-1.0, -1.0, -1.0), (-1.0, -1.0, 1.0), (-1.0, 1.0, -1.0), (-1.0, 1.0, 1.0), (1.0, -1.0, -1.0), (1.0, -1.0, 1.0), (1.0, 1.0, -1.0), (1.0, 1.0, 1.0)], [], [(0, 1, 3, 2), (2, 3, 7, 6), (6, 7, 5, 4), (4, 5, 1, 0), (2, 6, 4, 0), (7, 3, 1, 5)])
_uv = me_cube_023.uv_layers.new(name='UVMap')
_uv.uv.foreach_set('vector', [0.375, 0.0, 0.625, 0.0, 0.625, 0.25, 0.375, 0.25, 0.375, 0.25, 0.625, 0.25, 0.625, 0.5, 0.375, 0.5, 0.375, 0.5, 0.625, 0.5, 0.625, 0.75, 0.375, 0.75, 0.375, 0.75, 0.625, 0.75, 0.625, 1.0, 0.375, 1.0, 0.125, 0.5, 0.375, 0.5, 0.375, 0.75, 0.125, 0.75, 0.625, 0.5, 0.875, 0.5, 0.875, 0.75, 0.625, 0.75])
me_cube_023.materials.append(mat_material_001)
me_cube_023.update()
me_cube_024 = bpy.data.meshes.new('Cube.024')
me_cube_024.from_pydata([(-1.0, -1.0, -1.0), (-1.0, -1.0, 1.0), (-1.0, 1.0, -1.0), (-1.0, 1.0, 1.0), (1.0, -1.0, -1.0), (1.0, -1.0, 1.0), (1.0, 1.0, -1.0), (1.0, 1.0, 1.0)], [], [(0, 1, 3, 2), (2, 3, 7, 6), (6, 7, 5, 4), (4, 5, 1, 0), (2, 6, 4, 0), (7, 3, 1, 5)])
_uv = me_cube_024.uv_layers.new(name='UVMap')
_uv.uv.foreach_set('vector', [0.375, 0.0, 0.625, 0.0, 0.625, 0.25, 0.375, 0.25, 0.375, 0.25, 0.625, 0.25, 0.625, 0.5, 0.375, 0.5, 0.375, 0.5, 0.625, 0.5, 0.625, 0.75, 0.375, 0.75, 0.375, 0.75, 0.625, 0.75, 0.625, 1.0, 0.375, 1.0, 0.125, 0.5, 0.375, 0.5, 0.375, 0.75, 0.125, 0.75, 0.625, 0.5, 0.875, 0.5, 0.875, 0.75, 0.625, 0.75])
me_cube_024.materials.append(mat_material_001)
me_cube_024.update()
me_cube_026 = bpy.data.meshes.new('Cube.026')
me_cube_026.from_pydata([(-1.0, -1.0, -1.0), (-1.0, -1.0, 1.0), (-1.0, 1.0, -1.0), (-1.0, 1.0, 1.0), (1.0, -1.0, -1.0), (1.0, -1.0, 1.0), (1.0, 1.0, -1.0), (1.0, 1.0, 1.0)], [], [(0, 1, 3, 2), (2, 3, 7, 6), (6, 7, 5, 4), (4, 5, 1, 0), (2, 6, 4, 0), (7, 3, 1, 5)])
_uv = me_cube_026.uv_layers.new(name='UVMap')
_uv.uv.foreach_set('vector', [0.375, 0.0, 0.625, 0.0, 0.625, 0.25, 0.375, 0.25, 0.375, 0.25, 0.625, 0.25, 0.625, 0.5, 0.375, 0.5, 0.375, 0.5, 0.625, 0.5, 0.625, 0.75, 0.375, 0.75, 0.375, 0.75, 0.625, 0.75, 0.625, 1.0, 0.375, 1.0, 0.125, 0.5, 0.375, 0.5, 0.375, 0.75, 0.125, 0.75, 0.625, 0.5, 0.875, 0.5, 0.875, 0.75, 0.625, 0.75])
me_cube_026.materials.append(mat_material_001)
me_cube_026.update()

# ---- objects
ob_cylinder = bpy.data.objects.new('Cylinder', me_cylinder_001)
ob_cone = bpy.data.objects.new('Cone', me_cone)
ob_camera = bpy.data.objects.new('Camera', cam_camera_001)
ob_cube_001 = bpy.data.objects.new('Cube.001', me_cube_008)
ob_cube_002 = bpy.data.objects.new('Cube.002', me_cube_009)
ob_cube_003 = bpy.data.objects.new('Cube.003', me_cube_011)
ob_cube_004 = bpy.data.objects.new('Cube.004', me_cube_012)
ob_cube_005 = bpy.data.objects.new('Cube.005', me_cube_013)
ob_cube_006 = bpy.data.objects.new('Cube.006', me_cube_014)
ob_cube_007 = bpy.data.objects.new('Cube.007', me_cube_015)
ob_cube_008 = bpy.data.objects.new('Cube.008', me_cube_016)
ob_cube_009 = bpy.data.objects.new('Cube.009', me_cube_017)
ob_cube_010 = bpy.data.objects.new('Cube.010', me_cube_019)
ob_cube_011 = bpy.data.objects.new('Cube.011', me_cube_020)
ob_cube_012 = bpy.data.objects.new('Cube.012', me_cube_021)
ob_cube_013 = bpy.data.objects.new('Cube.013', me_cube_022)
ob_cube_014 = bpy.data.objects.new('Cube.014', me_cube_023)
ob_cube_015 = bpy.data.objects.new('Cube.015', me_cube_024)
ob_cube_016 = bpy.data.objects.new('Cube.016', me_cube_026)
ob_sun = bpy.data.objects.new('Sun', light_sun)

# ---- transforms, parenting, visibility, modifiers, constraints
ob_cylinder.location = (0.0, 0.0, 1.0)
ob_cylinder.scale = (2.0, 2.0, 1.0)
ob_cone.location = (0.0, 0.0, 12.02)
ob_cone.scale = (2.679, 2.679, 2.043)
ob_camera.location = (-4.255, -7.286, 3.722)
ob_camera.rotation_euler = (1.257, -4.562e-08, -0.6423)
ob_cube_001.location = (-0.7, -1.808, 1.0)
ob_cube_001.scale = (-0.158, 0.3172, 1.0)
ob_cube_002.location = (0.0, -1.954, 1.0)
ob_cube_002.scale = (0.1139, 0.143, 1.0)
ob_cube_003.location = (-0.54, -1.924, 1.0)
ob_cube_003.scale = (-0.1139, 0.143, 1.0)
ob_cube_004.location = (-0.27, -1.924, 1.0)
ob_cube_004.scale = (0.1139, 0.143, 1.0)
ob_cube_005.location = (0.27, -1.924, 1.0)
ob_cube_005.scale = (0.1139, 0.143, 1.0)
ob_cube_006.location = (0.54, -1.924, 1.0)
ob_cube_006.scale = (0.1139, 0.143, 1.0)
ob_cube_007.location = (-0.1415, -1.966, 0.356)
ob_cube_007.rotation_euler = (-0.0, 1.571, 0.0)
ob_cube_007.scale = (0.1139, 0.143, 0.4488)
ob_cube_008.location = (-0.1415, -1.966, 1.094)
ob_cube_008.rotation_euler = (-0.0, 1.571, 0.0)
ob_cube_008.scale = (0.1139, 0.143, 0.4488)
ob_cube_009.location = (-0.1415, -1.966, 1.793)
ob_cube_009.rotation_euler = (-0.0, 1.571, 0.0)
ob_cube_009.scale = (0.1139, 0.143, 0.4488)
ob_cube_010.location = (-0.431, -2.106, 1.079)
ob_cube_010.scale = (0.02177, 0.02177, 0.02177)
ob_cube_011.location = (0.3251, -2.106, 1.079)
ob_cube_011.rotation_euler = (-0.01498, 0.4153, -0.09898)
ob_cube_011.scale = (0.02177, 0.02177, 0.02177)
ob_cube_012.location = (-0.431, -2.15, 1.079)
ob_cube_012.scale = (0.03068, 0.02177, 0.03068)
ob_cube_013.location = (0.2593, -2.106, 1.802)
ob_cube_013.rotation_euler = (-0.04957, -0.5576, 0.1448)
ob_cube_013.scale = (0.02177, 0.02177, 0.02177)
ob_cube_014.location = (-0.3074, -2.115, 1.762)
ob_cube_014.rotation_euler = (-0.1043, 0.8548, -0.2562)
ob_cube_014.scale = (0.02177, 0.02177, 0.02177)
ob_cube_015.location = (0.3251, -2.106, 0.3486)
ob_cube_015.rotation_euler = (-0.008653, -0.6329, -0.01546)
ob_cube_015.scale = (0.02177, 0.02177, 0.02177)
ob_cube_016.location = (-0.2925, -2.094, 0.3826)
ob_cube_016.rotation_euler = (0.001066, 0.04922, 0.001402)
ob_cube_016.scale = (0.02177, 0.02177, 0.02177)
ob_sun.location = (8.864, -12.77, 8.689)
ob_sun.rotation_euler = (0.6324, 0.7241, 0.3796)

# ---- collection membership
col_collection.objects.link(ob_cylinder)
col_collection.objects.link(ob_cone)
col_collection.objects.link(ob_camera)
col_door.objects.link(ob_cube_001)
col_door.objects.link(ob_cube_002)
col_door.objects.link(ob_cube_003)
col_door.objects.link(ob_cube_004)
col_door.objects.link(ob_cube_005)
col_door.objects.link(ob_cube_006)
col_door.objects.link(ob_cube_007)
col_door.objects.link(ob_cube_008)
col_door.objects.link(ob_cube_009)
col_door.objects.link(ob_cube_010)
col_door.objects.link(ob_cube_011)
col_door.objects.link(ob_cube_012)
col_door.objects.link(ob_cube_013)
col_door.objects.link(ob_cube_014)
col_door.objects.link(ob_cube_015)
col_door.objects.link(ob_cube_016)
col_door.objects.link(ob_sun)

# ---- scene / render settings (as saved in the file)
scene.camera = ob_camera
scene.frame_start = 1; scene.frame_end = 250; scene.frame_set(61)
scene.render.engine = 'BLENDER_EEVEE_NEXT'
scene.cycles.sampling_pattern = 'TABULATED_SOBOL'
scene.view_settings.view_transform = 'Filmic'
bpy.context.view_layer.update()
